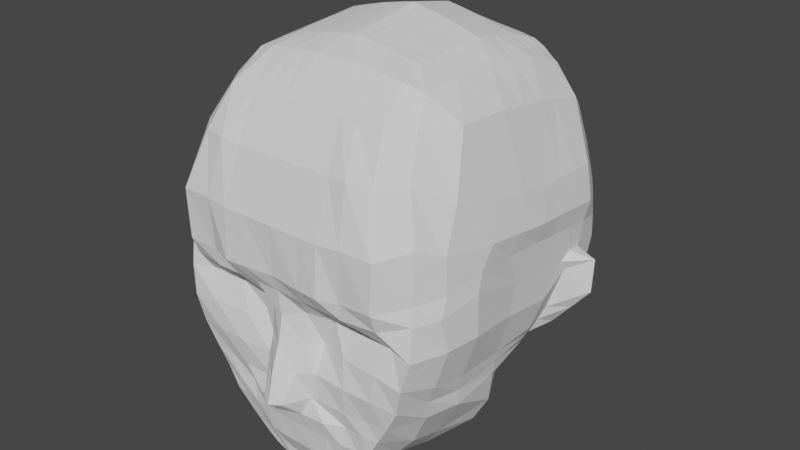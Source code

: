# Source: Character_v3.blend  (saved by Blender 3.0.42; exported with 4.5.12 LTS)
import bpy
from mathutils import Matrix  # noqa: F401  (used for matrix-valued properties, if any)

bpy.ops.wm.read_factory_settings(use_empty=True)
scene = bpy.context.scene
scene.name = 'Scene'

# ---- collections
col_collection = bpy.data.collections.new('Collection'); scene.collection.children.link(col_collection)
col_background = bpy.data.collections.new('background'); scene.collection.children.link(col_background)

# ---- world
world_world = bpy.data.worlds.new('World'); scene.world = world_world
world_world.use_nodes = True; world_world.node_tree.nodes.clear()
_N = world_world.node_tree.nodes; _L = world_world.node_tree.links
n0 = _N.new('ShaderNodeOutputWorld'); n0.name = 'World Output'; n0.location = (300, 300)
n1 = _N.new('ShaderNodeBackground'); n1.name = 'Background'; n1.location = (10, 300)
n1.inputs[0].default_value = (0.05088, 0.05088, 0.05088, 1.0)
_L.new(n1.outputs[0], n0.inputs[0])
n0.is_active_output = True
world_world.color = (0.05088, 0.05088, 0.05088)
world_world.use_sun_shadow = False
world_world.sun_shadow_jitter_overblur = 0.0

# ---- meshes
me_x = bpy.data.meshes.new('큐브')
me_x.from_pydata([(-0.1722, -0.7105, -1.056), (-0.3691, -0.3167, 0.9445), (-0.1487, 0.6447, -0.6669), (-0.431, 0.5575, 0.825), (0.1722, -0.7105, -1.056), (0.3691, -0.3167, 0.9445), (0.1487, 0.6447, -0.6669), (0.431, 0.5575, 0.825), (-0.6945, -0.7714, 0.01791), (-0.7409, 0.6189, -0.07419), (0.7409, 0.6189, -0.07419), (0.6945, -0.7714, 0.01791), (-0.6078, -0.6821, 0.5868), (-0.6795, 0.6142, 0.343), (0.6795, 0.6142, 0.343), (0.6078, -0.6821, 0.5868), (-0.1487, 0.07905, -0.8728), (-0.3691, 0.3515, 0.9227), (0.1487, 0.07905, -0.8728), (0.3691, 0.3515, 0.9227), (0.7691, 0.2212, -0.1115), (-0.7691, 0.2212, -0.1115), (0.7637, 0.1023, 0.3778), (-0.7637, 0.1023, 0.3778), (-0.6049, 0.49, -0.438), (0.6049, 0.49, -0.438), (0.5611, -0.7879, -0.5452), (-0.5611, -0.7879, -0.5452), (-0.6673, 0.1253, -0.4764), (0.6673, 0.1253, -0.4764), (-0.1487, -0.3443, -1.054), (0.3691, 0.07541, 0.9762), (0.793, -0.4341, 0.06522), (0.755, -0.2347, 0.4198), (-0.3691, 0.07541, 0.9762), (0.1487, -0.3443, -1.054), (-0.793, -0.4341, 0.06522), (-0.755, -0.2347, 0.4198), (-0.682, -0.4069, -0.5518), (0.682, -0.4069, -0.5518), (-0.5397, -0.5458, 0.7818), (-0.6145, 0.6057, 0.5757), (0.6145, 0.6057, 0.5757), (0.5397, -0.5458, 0.7818), (0.646, 0.2269, 0.7009), (-0.646, 0.2269, 0.7009), (-0.646, -0.07967, 0.7487), (0.646, -0.07967, 0.7487), (-0.7198, 0.6334, 0.1409), (0.7198, 0.6334, 0.1409), (0.6828, -0.7405, 0.3525), (-0.6828, -0.7405, 0.3525), (-0.806, 0.05858, 0.2181), (0.806, 0.05858, 0.2181), (-0.792, -0.3344, 0.2623), (0.792, -0.3344, 0.2623), (-0.6651, -0.8137, -0.2885), (-0.6571, 0.5142, -0.3346), (0.6571, 0.5142, -0.3346), (0.6651, -0.8137, -0.2885), (-0.721, 0.1191, -0.3753), (0.721, 0.1191, -0.3753), (-0.7084, -0.4205, -0.3871), (0.7084, -0.4205, -0.3871), (-0.5233, 0.5318, -0.5196), (0.5233, 0.5318, -0.5196), (0.5007, -0.7791, -0.6409), (-0.5424, 0.1337, -0.5885), (0.5424, 0.1337, -0.5885), (-0.5007, -0.7791, -0.6409), (0.5309, -0.3614, -0.7958), (-0.5309, -0.3614, -0.7958), (-0.4779, 0.5431, -0.5685), (0.4779, 0.5431, -0.5685), (0.4363, -0.7785, -0.7486), (-0.4632, 0.04869, -0.7391), (0.4632, 0.04869, -0.7391), (0.446, -0.3386, -0.9099), (-0.446, -0.3386, -0.9099), (-0.4363, -0.7785, -0.7486), (-0.3002, 0.6454, -0.6622), (0.3002, 0.6454, -0.6622), (0.2697, -0.7367, -0.965), (-0.3135, 0.06387, -0.8457), (0.3135, 0.06387, -0.8457), (0.3002, -0.351, -1.006), (-0.3002, -0.351, -1.006), (-0.2697, -0.7367, -0.965), (0.0, 0.6447, -0.6669), (0.0, 0.6693, 0.8337), (0.0, -0.7105, -1.085), (0.0, -0.3157, 0.9969), (0.0, -0.8813, -0.005363), (0.0, 0.9178, -0.07419), (0.0, -0.8105, 0.5825), (0.0, 0.9126, 0.3344), (0.0, 0.3515, 1.007), (0.0, 0.07905, -0.8728), (0.0, 0.7764, -0.438), (0.0, -0.9848, -0.5501), (0.0, 0.07541, 1.061), (0.0, -0.3443, -1.076), (0.0, -0.6635, 0.7862), (0.0, 0.8501, 0.5742), (0.0, 0.9511, 0.1378), (0.0, -0.912, 0.3194), (0.0, 0.8233, -0.3629), (0.0, -0.8929, -0.2611), (0.0, -0.8394, -0.6468), (0.0, 0.7279, -0.5196), (0.0, 0.6749, -0.5752), (0.0, -0.819, -0.7365), (0.0, -0.7527, -0.9629), (0.0, 0.6603, -0.6576), (-0.4868, -0.4413, 0.8855), (-0.5058, 0.5878, 0.7314), (0.5058, 0.5878, 0.7314), (0.4868, -0.4413, 0.8855), (0.5242, 0.2892, 0.8665), (-0.5242, 0.2892, 0.8665), (-0.5085, -0.002126, 0.8982), (0.5085, -0.002126, 0.8982), (0.0, -0.4649, 0.9361), (0.0, 0.744, 0.7478), (-0.6983, -0.7905, -0.1483), (-0.7321, 0.6056, -0.1617), (0.7321, 0.6056, -0.1617), (0.6983, -0.7905, -0.1483), (-0.7643, 0.1592, -0.2233), (0.7643, 0.1592, -0.2233), (-0.7942, -0.4273, -0.1438), (0.7942, -0.4273, -0.1438), (0.0, 0.9187, -0.1842), (0.0, -0.8638, -0.1359), (-0.7316, 0.6304, 0.0318), (0.7316, 0.6304, 0.0318), (0.683, -0.7574, 0.1045), (-0.7787, 0.03675, 0.1184), (0.7787, 0.03675, 0.1184), (-0.7896, -0.4026, 0.1638), (0.7896, -0.4026, 0.1638), (-0.683, -0.7574, 0.1045), (0.0, -0.9088, 0.07795), (0.0, 0.9321, 0.0318), (-0.4033, 0.4487, 0.8918), (0.1487, 0.2819, -0.7956), (-0.7753, 0.3493, -0.0393), (-0.7676, 0.3598, 0.364), (-0.1487, 0.2819, -0.7956), (0.4033, 0.4487, 0.8918), (0.7753, 0.3493, -0.0393), (0.7676, 0.3598, 0.364), (0.7003, 0.3592, -0.4561), (-0.7003, 0.3592, -0.4561), (0.646, 0.4249, 0.6607), (-0.646, 0.4249, 0.6607), (0.7994, 0.3423, 0.1926), (-0.7994, 0.3423, 0.1926), (0.8808, 0.4064, -0.2535), (-0.8808, 0.4064, -0.2535), (-0.5424, 0.2512, -0.5833), (0.5424, 0.2512, -0.5833), (0.45, 0.2708, -0.6741), (-0.45, 0.2708, -0.6741), (-0.3002, 0.2765, -0.7731), (0.3002, 0.2765, -0.7731), (0.0, 0.2819, -0.7956), (0.0, 0.4525, 0.9479), (0.5298, 0.4301, 0.8262), (-0.5298, 0.4301, 0.8262), (0.8813, 0.4201, -0.08271), (-0.8813, 0.4201, -0.08271), (-0.7787, 0.3213, 0.09089), (0.7787, 0.3213, 0.09089), (-0.41, 0.4949, 0.8772), (0.1487, 0.3621, -0.783), (-0.762, 0.4472, -0.0587), (-0.7632, 0.482, 0.3575), (-0.6673, 0.4048, -0.476), (-0.646, 0.5189, 0.6415), (-0.7969, 0.4769, 0.1805), (-0.7298, 0.449, -0.3428), (-0.5424, 0.3566, -0.5692), (-0.45, 0.3634, -0.6376), (-0.3002, 0.3614, -0.7634), (-0.5398, 0.5024, 0.7875), (-0.7524, 0.4683, -0.1549), (-0.7787, 0.4563, 0.07783), (-0.1487, 0.3621, -0.783), (0.41, 0.4949, 0.8772), (0.762, 0.4472, -0.0587), (0.7632, 0.482, 0.3575), (0.6673, 0.4048, -0.476), (0.646, 0.5189, 0.6415), (0.7969, 0.4769, 0.1805), (0.7298, 0.449, -0.3428), (0.5424, 0.3566, -0.5692), (0.45, 0.3634, -0.6376), (0.3002, 0.3614, -0.7634), (0.0, 0.3621, -0.783), (0.0, 0.5004, 0.9198), (0.5398, 0.5024, 0.7875), (0.7524, 0.4683, -0.1549), (0.7787, 0.4563, 0.07783), (-0.1487, 0.1974, -0.8279), (0.3862, 0.4001, 0.9073), (0.7722, 0.2852, -0.07542), (0.7637, 0.231, 0.3709), (0.642, 0.2346, -0.4816), (0.646, 0.3259, 0.6808), (0.7994, 0.1865, 0.2053), (0.7058, 0.2772, -0.3392), (0.5424, 0.1925, -0.5859), (0.45, 0.1767, -0.6996), (0.3002, 0.1871, -0.8023), (0.0, 0.1974, -0.8279), (0.0, 0.402, 0.9775), (0.527, 0.3596, 0.8463), (0.7718, 0.3194, -0.1282), (0.7787, 0.179, 0.1047), (-0.3862, 0.4001, 0.9073), (0.1487, 0.1974, -0.8279), (-0.7722, 0.2852, -0.07542), (-0.7637, 0.231, 0.3709), (-0.642, 0.2346, -0.4816), (-0.646, 0.3259, 0.6808), (-0.7994, 0.1865, 0.2053), (-0.7058, 0.2772, -0.3392), (-0.5424, 0.1925, -0.5859), (-0.45, 0.1767, -0.6996), (-0.3002, 0.1871, -0.8023), (-0.527, 0.3596, 0.8463), (-0.7718, 0.3194, -0.1282), (-0.7787, 0.179, 0.1047), (-0.07437, 0.6447, -0.6669), (-0.1845, -0.3162, 0.9771), (-0.3845, -0.8807, -0.01225), (-0.3751, -0.8202, 0.5916), (-0.07437, 0.07905, -0.8728), (-0.323, -0.8097, -0.5501), (-0.05502, -0.3443, -1.067), (-0.3052, -0.6635, 0.7862), (-0.4047, -0.9033, 0.327), (-0.3161, -0.7951, -0.2699), (-0.3053, -0.7874, -0.6409), (-0.2834, -0.7983, -0.7479), (-0.1501, -0.7527, -0.9629), (-0.2385, 0.6634, 0.8297), (-0.07437, -0.7105, -1.078), (-0.4754, 0.8455, -0.07419), (-0.4684, 0.8403, 0.3344), (-0.1845, 0.3515, 0.9712), (-0.4245, 0.712, -0.438), (-0.1845, 0.07541, 1.025), (-0.396, 0.7778, 0.5742), (-0.485, 0.8789, 0.1378), (-0.4713, 0.7511, -0.3577), (-0.2712, 0.7178, -0.5028), (-0.225, 0.6749, -0.5752), (-0.1501, 0.6603, -0.6576), (-0.3618, 0.6879, 0.7438), (-0.2543, -0.4649, 0.9246), (-0.4748, 0.8464, -0.1729), (-0.3821, -0.7431, -0.1331), (-0.4802, 0.8598, 0.0318), (-0.3894, -0.8922, 0.07172), (-0.07437, 0.2819, -0.7956), (-0.2017, 0.4506, 0.9262), (-0.2098, 0.4976, 0.9049), (-0.07437, 0.3621, -0.783), (-0.07437, 0.1974, -0.8279), (-0.1931, 0.4011, 0.9487), (0.2385, 0.6634, 0.8297), (0.07437, -0.7105, -1.078), (0.4754, 0.8455, -0.07419), (0.4684, 0.8403, 0.3344), (0.1845, 0.3515, 0.9712), (0.4245, 0.712, -0.438), (0.1845, 0.07541, 1.025), (0.396, 0.7778, 0.5742), (0.485, 0.8789, 0.1378), (0.4713, 0.7511, -0.3577), (0.2712, 0.7178, -0.5028), (0.225, 0.6749, -0.5752), (0.1501, 0.6603, -0.6576), (0.07437, 0.6447, -0.6669), (0.1845, -0.3162, 0.9771), (0.3845, -0.8807, -0.01225), (0.3751, -0.8202, 0.5916), (0.07437, 0.07905, -0.8728), (0.323, -0.8097, -0.5501), (0.05502, -0.3443, -1.067), (0.3052, -0.6635, 0.7862), (0.4047, -0.9033, 0.327), (0.3161, -0.7951, -0.2699), (0.3053, -0.7874, -0.6409), (0.2834, -0.7983, -0.7479), (0.1501, -0.7527, -0.9629), (0.2543, -0.4649, 0.9246), (0.3618, 0.6879, 0.7438), (0.3821, -0.7431, -0.1331), (0.4748, 0.8464, -0.1729), (0.3894, -0.8922, 0.07172), (0.4802, 0.8598, 0.0318), (0.2017, 0.4506, 0.9262), (0.07437, 0.2819, -0.7956), (0.07437, 0.3621, -0.783), (0.2098, 0.4976, 0.9049), (0.1931, 0.4011, 0.9487), (0.07437, 0.1974, -0.8279), (-0.09355, 0.6663, 0.8317), (-0.0115, -0.7105, -1.085), (-0.1666, 0.9178, -0.07419), (-0.1631, 0.9126, 0.3344), (-0.06658, 0.3515, 0.9955), (-0.1411, 0.7764, -0.438), (-0.06658, 0.07541, 1.049), (-0.1269, 0.8501, 0.5742), (-0.1714, 0.9511, 0.1378), (-0.1645, 0.8233, -0.3603), (-0.1099, 0.7279, -0.5196), (-0.08682, 0.6749, -0.5752), (-0.04938, 0.6603, -0.6576), (-0.1098, 0.7412, 0.7458), (-0.1663, 0.9187, -0.1785), (-0.169, 0.9321, 0.0318), (-0.07515, 0.4516, 0.9435), (-0.07922, 0.499, 0.9187), (-0.07087, 0.4015, 0.9695), (-0.0115, 0.6447, -0.6669), (-0.06658, -0.3159, 0.9934), (-0.1352, -0.8792, -0.008251), (-0.1549, -0.8108, 0.5825), (-0.0115, 0.07905, -0.8728), (-0.05628, -0.952, -0.5471), (-0.0115, -0.3443, -1.074), (-0.1269, -0.6635, 0.7862), (-0.1714, -0.912, 0.3194), (-0.1037, -0.827, -0.273), (-0.07478, -0.8394, -0.6468), (-0.1061, -0.8165, -0.7365), (-0.04938, -0.7527, -0.9629), (-0.1014, -0.4649, 0.9367), (-0.1031, -0.8091, -0.1109), (-0.169, -0.9224, 0.07172), (-0.0115, 0.2819, -0.7956), (-0.0115, 0.3621, -0.783), (-0.0115, 0.1974, -0.8279), (0.0115, 0.6447, -0.6669), (0.06658, -0.3159, 0.9934), (0.1352, -0.8792, -0.008251), (0.1549, -0.8108, 0.5825), (0.0115, 0.07905, -0.8728), (0.05628, -0.952, -0.5471), (0.0115, -0.3443, -1.074), (0.1269, -0.6635, 0.7862), (0.1714, -0.912, 0.3194), (0.1037, -0.827, -0.273), (0.07478, -0.8394, -0.6468), (0.1061, -0.8165, -0.7365), (0.04938, -0.7527, -0.9629), (0.1014, -0.4649, 0.9367), (0.1031, -0.8091, -0.1109), (0.169, -0.9224, 0.07172), (0.0115, 0.2819, -0.7956), (0.0115, 0.3621, -0.783), (0.0115, 0.1974, -0.8279), (0.09355, 0.6663, 0.8317), (0.0115, -0.7105, -1.085), (0.1666, 0.9178, -0.07419), (0.1631, 0.9126, 0.3344), (0.06658, 0.3515, 0.9955), (0.1411, 0.7764, -0.438), (0.06658, 0.07541, 1.049), (0.1269, 0.8501, 0.5742), (0.1714, 0.9511, 0.1378), (0.1645, 0.8233, -0.3603), (0.1099, 0.7279, -0.5196), (0.08682, 0.6749, -0.5752), (0.04938, 0.6603, -0.6576), (0.1098, 0.7412, 0.7458), (0.1663, 0.9187, -0.1785), (0.169, 0.9321, 0.0318), (0.07515, 0.4516, 0.9435), (0.07922, 0.499, 0.9187), (0.07087, 0.4015, 0.9695), (0.345, 0.6034, 0.8267), (0.1116, -0.7105, -1.071), (0.6012, 0.7638, -0.07419), (0.5907, 0.7586, 0.3344), (0.2768, 0.3515, 0.947), (0.5005, 0.6373, -0.4479), (0.2768, 0.07541, 1.001), (0.5013, 0.6841, 0.5742), (0.6157, 0.8, 0.1378), (0.5766, 0.6665, -0.3551), (0.4068, 0.6398, -0.5196), (0.3375, 0.6657, -0.5752), (0.2252, 0.6603, -0.6576), (0.4396, 0.6439, 0.7417), (0.6003, 0.7647, -0.1673), (0.6085, 0.7781, 0.0318), (0.3025, 0.4497, 0.909), (0.3147, 0.4963, 0.891), (0.2896, 0.4006, 0.928), (0.1116, 0.6447, -0.6669), (0.2768, -0.3164, 0.9608), (0.5604, -0.852, -0.01644), (0.4994, -0.7897, 0.5947), (0.1116, 0.07905, -0.8728), (0.4474, -0.7924, -0.5477), (0.09221, -0.3443, -1.06), (0.4487, -0.6625, 0.7848), (0.5749, -0.8909, 0.3216), (0.5237, -0.8146, -0.2699), (0.4231, -0.7956, -0.6409), (0.3778, -0.7822, -0.7486), (0.2252, -0.7367, -0.965), (0.3814, -0.4649, 0.9125), (0.5731, -0.7598, -0.1357), (0.5615, -0.8918, 0.07701), (0.1116, 0.2819, -0.7956), (0.1116, 0.3621, -0.783), (0.1116, 0.1974, -0.8279), (-0.1116, 0.6447, -0.6669), (-0.2768, -0.3164, 0.9608), (-0.5604, -0.852, -0.01644), (-0.4994, -0.7897, 0.5947), (-0.1116, 0.07905, -0.8728), (-0.4474, -0.7924, -0.5477), (-0.09221, -0.3443, -1.06), (-0.4487, -0.6625, 0.7848), (-0.5749, -0.8909, 0.3216), (-0.5237, -0.8146, -0.2699), (-0.4231, -0.7956, -0.6409), (-0.3778, -0.7822, -0.7486), (-0.2252, -0.7367, -0.965), (-0.3814, -0.4649, 0.9125), (-0.5731, -0.7598, -0.1357), (-0.5615, -0.8918, 0.07701), (-0.1116, 0.2819, -0.7956), (-0.1116, 0.3621, -0.783), (-0.1116, 0.1974, -0.8279), (-0.345, 0.6034, 0.8267), (-0.1116, -0.7105, -1.071), (-0.6012, 0.7638, -0.07419), (-0.5907, 0.7586, 0.3344), (-0.2768, 0.3515, 0.947), (-0.5005, 0.6373, -0.4479), (-0.2768, 0.07541, 1.001), (-0.5013, 0.6841, 0.5742), (-0.6157, 0.8, 0.1378), (-0.5766, 0.6665, -0.3551), (-0.4068, 0.6398, -0.5196), (-0.3375, 0.6657, -0.5752), (-0.2252, 0.6603, -0.6576), (-0.4396, 0.6439, 0.7417), (-0.6003, 0.7647, -0.1673), (-0.6085, 0.7781, 0.0318), (-0.3025, 0.4497, 0.909), (-0.3147, 0.4963, 0.891), (-0.2896, 0.4006, 0.928), (-0.04294, 0.6447, -0.6669), (-0.1256, -0.3161, 0.9853), (-0.2599, -0.88, -0.01025), (-0.267, -0.8109, 0.584), (-0.04294, 0.07905, -0.8728), (-0.1197, -0.8152, -0.5484), (-0.04294, -0.3443, -1.071), (-0.216, -0.6635, 0.7862), (-0.2828, -0.9147, 0.3194), (-0.1603, -0.753, -0.27), (-0.21, -0.835, -0.6416), (-0.2061, -0.8099, -0.7365), (-0.09975, -0.7527, -0.9629), (-0.1779, -0.4649, 0.9307), (-0.2426, -0.7612, -0.122), (-0.2792, -0.9293, 0.07172), (-0.04294, 0.2819, -0.7956), (-0.04294, 0.3621, -0.783), (-0.04294, 0.1974, -0.8279), (-0.166, 0.6649, 0.8307), (-0.04294, -0.7105, -1.081), (-0.2756, 0.9178, -0.07419), (-0.2703, 0.9126, 0.3344), (-0.1256, 0.3515, 0.9834), (-0.2374, 0.7764, -0.438), (-0.1256, 0.07541, 1.037), (-0.216, 0.8501, 0.5742), (-0.2828, 0.9511, 0.1378), (-0.2725, 0.8233, -0.359), (-0.1906, 0.7279, -0.5196), (-0.1559, 0.6749, -0.5752), (-0.09975, 0.6603, -0.6576), (-0.1903, 0.7397, 0.7448), (-0.2751, 0.9187, -0.1757), (-0.2792, 0.9321, 0.0318), (-0.1384, 0.4511, 0.9348), (-0.1445, 0.4983, 0.9118), (-0.132, 0.4013, 0.9591), (0.166, 0.6649, 0.8307), (0.04294, -0.7105, -1.081), (0.2756, 0.9178, -0.07419), (0.2703, 0.9126, 0.3344), (0.1256, 0.3515, 0.9834), (0.2374, 0.7764, -0.438), (0.1256, 0.07541, 1.037), (0.216, 0.8501, 0.5742), (0.2828, 0.9511, 0.1378), (0.2725, 0.8233, -0.359), (0.1906, 0.7279, -0.5196), (0.1559, 0.6749, -0.5752), (0.09975, 0.6603, -0.6576), (0.1903, 0.7397, 0.7448), (0.2751, 0.9187, -0.1757), (0.2792, 0.9321, 0.0318), (0.1384, 0.4511, 0.9348), (0.1445, 0.4983, 0.9118), (0.132, 0.4013, 0.9591), (0.04294, 0.6447, -0.6669), (0.1256, -0.3161, 0.9853), (0.2599, -0.88, -0.01025), (0.267, -0.8109, 0.584), (0.04294, 0.07905, -0.8728), (0.1197, -0.8152, -0.5484), (0.04294, -0.3443, -1.071), (0.216, -0.6635, 0.7862), (0.2828, -0.9147, 0.3194), (0.1603, -0.753, -0.27), (0.21, -0.835, -0.6416), (0.2061, -0.8099, -0.7365), (0.09975, -0.7527, -0.9629), (0.1779, -0.4649, 0.9307), (0.2426, -0.7612, -0.122), (0.2792, -0.9293, 0.07172), (0.04294, 0.2819, -0.7956), (0.04294, 0.3621, -0.783), (0.04294, 0.1974, -0.8279), (-0.6332, 0.5169, -0.3953), (0.6332, 0.5169, -0.3953), (0.6286, -0.7991, -0.4254), (-0.6941, 0.1222, -0.4259), (0.6941, 0.1222, -0.4259), (-0.6866, -0.4137, -0.4694), (0.6866, -0.4137, -0.4694), (-0.6286, -0.7991, -0.4254), (0.0, -0.9481, -0.4056), (0.0, 0.7998, -0.4005), (-0.7905, 0.3828, -0.3548), (0.7905, 0.3828, -0.3548), (0.7055, 0.4269, -0.4094), (-0.7055, 0.4269, -0.4094), (-0.6739, 0.2559, -0.4104), (0.6739, 0.2559, -0.4104), (-0.4479, 0.7276, -0.3979), (-0.3336, -0.8265, -0.41), (0.3336, -0.8265, -0.41), (0.4479, 0.7276, -0.3979), (-0.08001, -0.8716, -0.41), (-0.1528, 0.7998, -0.3992), (0.1528, 0.7998, -0.3992), (0.08001, -0.8716, -0.41), (0.4887, -0.8218, -0.4088), (0.5507, 0.6458, -0.3966), (-0.5507, 0.6458, -0.3966), (-0.4887, -0.8218, -0.4088), (-0.2549, 0.7998, -0.3985), (-0.155, -0.812, -0.4092), (0.155, -0.812, -0.4092), (0.2549, 0.7998, -0.3985), (-0.1487, -0.5242, -1.053), (0.3691, -0.1206, 0.9604), (0.7582, -0.6539, 0.02442), (0.7254, -0.5161, 0.4963), (0.6352, -0.5908, -0.5485), (-0.3691, -0.1206, 0.9604), (0.1487, -0.5242, -1.053), (-0.7582, -0.6539, 0.02442), (-0.7254, -0.5161, 0.4963), (-0.6352, -0.5908, -0.5485), (-0.6407, -0.3707, 0.7615), (0.6407, -0.3707, 0.7615), (-0.7468, -0.6098, 0.2939), (0.7468, -0.6098, 0.2939), (-0.7022, -0.6154, -0.3463), (0.7022, -0.6154, -0.3463), (-0.5528, -0.5787, -0.7183), (0.5528, -0.5787, -0.7183), (0.4531, -0.5848, -0.8292), (-0.4531, -0.5848, -0.8292), (-0.2809, -0.5319, -1.001), (0.2809, -0.5319, -1.001), (0.0, -0.1201, 1.029), (0.0, -0.5242, -1.074), (-0.5066, -0.2331, 0.8918), (0.5066, -0.2331, 0.8918), (-0.7684, -0.6088, -0.146), (0.7684, -0.6088, -0.146), (0.7549, -0.6076, 0.117), (-0.7549, -0.6076, 0.117), (-0.07437, -0.5242, -1.066), (-0.1845, -0.1204, 1.001), (0.1845, -0.1204, 1.001), (0.07437, -0.5242, -1.066), (-0.06658, -0.1203, 1.021), (-0.0115, -0.5242, -1.073), (0.0115, -0.5242, -1.073), (0.06658, -0.1203, 1.021), (0.2768, -0.1205, 0.9807), (0.1116, -0.5242, -1.06), (-0.1116, -0.5242, -1.06), (-0.2768, -0.1205, 0.9807), (-0.04294, -0.5242, -1.07), (-0.1256, -0.1203, 1.011), (0.1256, -0.1203, 1.011), (0.04294, -0.5242, -1.07), (0.6576, -0.6064, -0.4474), (-0.6576, -0.6064, -0.4474), (-0.3691, 0.2135, 0.9495), (0.2408, -0.1038, -0.9875), (-0.7691, -0.1065, -0.02316), (-0.7637, -0.06625, 0.3988), (-0.6887, -0.1408, -0.5141), (-0.2408, -0.1038, -0.9875), (0.3691, 0.2135, 0.9495), (0.7691, -0.1065, -0.02316), (0.7637, -0.06625, 0.3988), (0.6887, -0.1408, -0.5141), (0.646, 0.0736, 0.7248), (-0.646, 0.0736, 0.7248), (0.7994, -0.1379, 0.2402), (-0.7994, -0.1379, 0.2402), (0.7147, -0.1507, -0.3812), (-0.7147, -0.1507, -0.3812), (0.6509, -0.1138, -0.6922), (-0.6509, -0.1138, -0.6922), (-0.5718, -0.128, -0.8316), (0.5718, -0.128, -0.8316), (0.422, -0.1147, -0.9487), (-0.422, -0.1147, -0.9487), (0.0, -0.1038, -1.001), (0.0, 0.2135, 1.034), (0.5164, 0.1435, 0.8823), (-0.5164, 0.1435, 0.8823), (0.7655, -0.1341, -0.1836), (-0.7655, -0.1341, -0.1836), (-0.7787, -0.1738, 0.1411), (0.7787, -0.1738, 0.1411), (-0.07437, -0.1038, -0.9943), (-0.1845, 0.2135, 0.998), (0.1845, 0.2135, 0.998), (0.07437, -0.1038, -0.9943), (-0.06658, 0.2135, 1.022), (-0.0115, -0.1038, -0.9977), (0.0115, -0.1038, -0.9977), (0.06658, 0.2135, 1.022), (0.2768, 0.2135, 0.9737), (0.1116, -0.1038, -0.9909), (-0.1116, -0.1038, -0.9909), (-0.2768, 0.2135, 0.9737), (-0.04294, -0.1038, -0.996), (-0.1256, 0.2135, 1.01), (0.1256, 0.2135, 1.01), (0.04294, -0.1038, -0.996), (-0.7, -0.1458, -0.4477), (0.7, -0.1458, -0.4477), (-0.3595, -0.7576, -0.8568), (-0.3894, 0.6292, -0.6287), (0.3894, 0.6292, -0.6287), (0.3595, -0.7576, -0.8568), (-0.3883, 0.05628, -0.7924), (0.3883, 0.05628, -0.7924), (0.3751, -0.3329, -0.9738), (-0.3751, -0.3329, -0.9738), (0.0, -0.8029, -0.8623), (0.0, 0.6676, -0.6164), (-0.3751, 0.2737, -0.7236), (0.3751, 0.2737, -0.7236), (0.3751, 0.3608, -0.7158), (-0.3751, 0.3608, -0.7158), (-0.3751, 0.1819, -0.751), (0.3751, 0.1819, -0.751), (-0.1876, 0.6676, -0.6164), (-0.2384, -0.778, -0.8568), (0.2384, -0.778, -0.8568), (0.1876, 0.6676, -0.6164), (-0.1154, -0.8029, -0.8623), (-0.0681, 0.6676, -0.6164), (0.0681, 0.6676, -0.6164), (0.1154, -0.8029, -0.8623), (0.2814, -0.7631, -0.8568), (0.2814, 0.6616, -0.6176), (-0.2814, 0.6616, -0.6176), (-0.2814, -0.7631, -0.8568), (-0.1278, 0.6676, -0.6164), (-0.1787, -0.7963, -0.8623), (0.1787, -0.7963, -0.8623), (0.1278, 0.6676, -0.6164), (-0.367, -0.5584, -0.9153), (0.367, -0.5584, -0.9153), (0.4969, -0.1214, -0.8901), (-0.4969, -0.1214, -0.8901), (-0.2245, 0.6525, -0.6623), (0.2245, 0.6525, -0.6623), (0.221, -0.7323, -1.003), (-0.2245, 0.07146, -0.8585), (0.2245, 0.07146, -0.8585), (0.2245, -0.3477, -1.034), (-0.2245, -0.3477, -1.034), (-0.221, -0.7323, -1.003), (0.0, 0.6525, -0.6623), (0.0, -0.7492, -1.024), (0.2245, 0.2792, -0.7843), (-0.2245, 0.2792, -0.7843), (0.2245, 0.3617, -0.7732), (-0.2245, 0.3617, -0.7732), (-0.2245, 0.1923, -0.8151), (0.2245, 0.1923, -0.8151), (-0.1122, 0.6525, -0.6623), (-0.1122, -0.7492, -1.017), (0.1122, -0.7492, -1.017), (0.1122, 0.6525, -0.6623), (-0.03044, -0.7492, -1.021), (-0.03044, 0.6525, -0.6623), (0.03044, 0.6525, -0.6623), (0.03044, -0.7492, -1.021), (0.1684, -0.7323, -1.024), (0.1684, 0.6525, -0.6623), (-0.1684, 0.6525, -0.6623), (-0.1684, -0.7323, -1.024), (-0.07134, 0.6525, -0.6623), (-0.07134, -0.7492, -1.019), (0.07134, -0.7492, -1.019), (0.07134, 0.6525, -0.6623), (0.2051, -0.5281, -1.035), (-0.2051, -0.5281, -1.035), (-0.3165, -0.1093, -0.9673), (0.3165, -0.1093, -0.9673)], [], [(185, 174, 3, 115), (399, 386, 7, 116), (595, 571, 5, 117), (437, 425, 1, 114), (609, 576, 4, 387), (611, 575, 1, 425), (438, 426, 8, 124), (597, 572, 11, 127), (400, 388, 10, 126), (186, 176, 9, 125), (432, 427, 12, 51), (583, 573, 15, 50), (394, 389, 14, 49), (180, 177, 13, 48), (631, 621, 23, 52), (210, 207, 22, 53), (645, 620, 21, 128), (218, 206, 20, 129), (461, 220, 17, 447), (423, 221, 18, 409), (217, 205, 19, 118), (643, 618, 17, 119), (212, 208, 29, 68), (635, 622, 28, 67), (182, 178, 24, 64), (396, 391, 25, 65), (587, 574, 26, 66), (434, 429, 27, 69), (634, 627, 39, 70), (586, 579, 38, 71), (594, 575, 34, 120), (596, 577, 36, 130), (582, 578, 37, 54), (630, 626, 33, 55), (644, 625, 32, 131), (659, 618, 34, 449), (657, 619, 35, 411), (642, 624, 31, 121), (626, 628, 47, 33), (578, 580, 46, 37), (621, 629, 45, 23), (207, 209, 44, 22), (427, 431, 40, 12), (573, 581, 43, 15), (389, 393, 42, 14), (177, 179, 41, 13), (647, 630, 55, 140), (599, 582, 54, 139), (219, 210, 53, 138), (646, 631, 52, 137), (187, 180, 48, 134), (401, 394, 49, 135), (598, 583, 50, 136), (439, 432, 51, 141), (665, 632, 63, 544), (617, 584, 62, 543), (553, 211, 61, 542), (664, 633, 60, 541), (551, 181, 57, 538), (563, 395, 58, 539), (616, 585, 59, 540), (565, 433, 56, 545), (589, 586, 71, 78), (637, 634, 70, 77), (435, 434, 69, 79), (588, 587, 66, 74), (397, 396, 65, 73), (183, 182, 64, 72), (636, 635, 67, 75), (213, 212, 68, 76), (681, 213, 76, 671), (701, 636, 75, 670), (679, 183, 72, 667), (691, 397, 73, 668), (699, 588, 74, 669), (693, 435, 79, 666), (700, 637, 77, 672), (698, 589, 78, 673), (735, 590, 86, 708), (737, 638, 85, 707), (729, 436, 87, 709), (734, 591, 82, 704), (727, 398, 81, 703), (715, 184, 80, 702), (736, 639, 83, 705), (717, 214, 84, 706), (723, 322, 113, 710), (725, 360, 112, 711), (689, 359, 111, 674), (687, 321, 110, 675), (321, 320, 109, 110), (359, 358, 108, 111), (561, 357, 107, 546), (559, 319, 106, 547), (363, 356, 105, 142), (325, 318, 104, 143), (313, 317, 103, 95), (351, 355, 102, 94), (653, 640, 101, 335), (655, 641, 100, 373), (358, 353, 99, 108), (320, 315, 98, 109), (347, 215, 97, 333), (385, 216, 96, 371), (318, 313, 95, 104), (356, 351, 94, 105), (324, 312, 93, 132), (362, 350, 92, 133), (607, 592, 91, 349), (605, 593, 90, 311), (361, 349, 91, 122), (323, 310, 89, 123), (317, 323, 123, 103), (355, 361, 122, 102), (628, 642, 121, 47), (580, 594, 120, 46), (629, 643, 119, 45), (209, 217, 118, 44), (431, 437, 114, 40), (581, 595, 117, 43), (393, 399, 116, 42), (179, 185, 115, 41), (357, 362, 133, 107), (319, 324, 132, 106), (632, 644, 131, 63), (584, 596, 130, 62), (211, 218, 129, 61), (633, 645, 128, 60), (181, 186, 125, 57), (395, 400, 126, 58), (585, 597, 127, 59), (433, 438, 124, 56), (312, 325, 143, 93), (350, 363, 142, 92), (426, 439, 141, 8), (572, 598, 136, 11), (388, 401, 135, 10), (176, 187, 134, 9), (620, 646, 137, 21), (206, 219, 138, 20), (577, 599, 139, 36), (625, 647, 140, 32), (190, 203, 173, 150), (222, 233, 172, 146), (227, 232, 171, 159), (195, 202, 170, 158), (225, 231, 169, 155), (193, 201, 168, 154), (384, 200, 167, 383), (346, 199, 166, 345), (714, 198, 165, 712), (716, 230, 164, 713), (680, 229, 163, 676), (678, 197, 162, 677), (197, 196, 161, 162), (229, 228, 160, 163), (552, 227, 159, 548), (550, 195, 158, 549), (233, 226, 157, 172), (203, 194, 156, 173), (223, 225, 155, 147), (191, 193, 154, 151), (228, 224, 153, 160), (196, 192, 152, 161), (201, 189, 149, 168), (422, 175, 145, 421), (460, 174, 144, 459), (202, 190, 150, 170), (194, 191, 151, 156), (226, 223, 147, 157), (232, 222, 146, 171), (231, 220, 144, 169), (49, 14, 191, 194), (126, 10, 190, 202), (443, 3, 174, 460), (405, 6, 175, 422), (116, 7, 189, 201), (65, 25, 192, 196), (14, 42, 193, 191), (135, 49, 194, 203), (539, 58, 195, 550), (73, 65, 196, 197), (668, 73, 197, 678), (703, 81, 198, 714), (329, 88, 199, 346), (367, 89, 200, 384), (42, 116, 201, 193), (58, 126, 202, 195), (10, 135, 203, 190), (146, 172, 187, 176), (159, 171, 186, 181), (155, 169, 185, 179), (713, 164, 184, 715), (676, 163, 183, 679), (163, 160, 182, 183), (548, 159, 181, 551), (172, 157, 180, 187), (147, 155, 179, 177), (160, 153, 178, 182), (157, 147, 177, 180), (171, 146, 176, 186), (169, 144, 174, 185), (119, 17, 220, 231), (128, 21, 222, 232), (52, 23, 223, 226), (67, 28, 224, 228), (23, 45, 225, 223), (137, 52, 226, 233), (541, 60, 227, 552), (75, 67, 228, 229), (670, 75, 229, 680), (705, 83, 230, 716), (45, 119, 231, 225), (60, 128, 232, 227), (21, 137, 233, 222), (150, 173, 219, 206), (158, 170, 218, 211), (154, 168, 217, 209), (383, 167, 216, 385), (345, 166, 215, 347), (712, 165, 214, 717), (677, 162, 213, 681), (162, 161, 212, 213), (549, 158, 211, 553), (173, 156, 210, 219), (151, 154, 209, 207), (161, 152, 208, 212), (168, 149, 205, 217), (421, 145, 221, 423), (459, 144, 220, 461), (170, 150, 206, 218), (156, 151, 207, 210), (497, 267, 271, 499), (440, 266, 270, 442), (424, 234, 269, 441), (481, 247, 268, 498), (498, 268, 267, 497), (441, 269, 266, 440), (464, 477, 265, 236), (445, 458, 264, 249), (471, 476, 263, 243), (452, 457, 262, 256), (469, 475, 261, 241), (450, 456, 260, 254), (456, 443, 247, 260), (610, 600, 248, 444), (457, 445, 249, 262), (451, 446, 250, 255), (442, 270, 238, 428), (453, 448, 252, 257), (658, 648, 240, 430), (446, 450, 254, 250), (458, 451, 255, 264), (564, 452, 256, 554), (454, 453, 257, 258), (692, 454, 258, 682), (728, 455, 259, 718), (731, 474, 246, 719), (695, 473, 245, 683), (473, 472, 244, 245), (567, 471, 243, 555), (477, 470, 242, 265), (465, 469, 241, 237), (661, 649, 253, 487), (472, 467, 239, 244), (499, 271, 251, 485), (470, 465, 237, 242), (476, 464, 236, 263), (613, 601, 235, 463), (475, 463, 235, 261), (535, 305, 309, 537), (402, 304, 308, 404), (386, 272, 307, 403), (519, 285, 306, 536), (536, 306, 305, 535), (403, 307, 304, 402), (502, 515, 303, 274), (407, 420, 302, 287), (509, 514, 301, 281), (414, 419, 300, 294), (507, 513, 299, 279), (412, 418, 298, 292), (418, 406, 286, 298), (608, 602, 286, 406), (419, 407, 287, 300), (413, 408, 288, 293), (404, 308, 276, 390), (415, 410, 290, 295), (656, 650, 278, 392), (408, 412, 292, 288), (420, 413, 293, 302), (562, 414, 294, 556), (416, 415, 295, 296), (690, 416, 296, 684), (726, 417, 297, 720), (733, 512, 284, 721), (697, 511, 283, 685), (511, 510, 282, 283), (569, 509, 281, 557), (515, 508, 280, 303), (503, 507, 279, 275), (663, 651, 291, 525), (510, 505, 277, 282), (537, 309, 289, 523), (508, 503, 275, 280), (514, 502, 274, 301), (615, 603, 273, 501), (513, 500, 272, 299), (122, 91, 330, 342), (592, 604, 330, 91), (133, 92, 331, 343), (105, 94, 332, 337), (216, 328, 314, 96), (108, 99, 334, 339), (641, 652, 316, 100), (94, 102, 336, 332), (142, 105, 337, 344), (546, 107, 338, 558), (111, 108, 339, 340), (674, 111, 340, 686), (711, 112, 341, 722), (102, 122, 342, 336), (107, 133, 343, 338), (92, 142, 344, 331), (200, 327, 326, 167), (89, 310, 327, 200), (167, 326, 328, 216), (478, 345, 347, 480), (462, 329, 346, 479), (479, 346, 345, 478), (483, 496, 325, 312), (490, 495, 324, 319), (488, 494, 323, 317), (494, 481, 310, 323), (612, 605, 311, 482), (495, 483, 312, 324), (489, 484, 313, 318), (480, 347, 333, 466), (491, 486, 315, 320), (660, 653, 335, 468), (484, 488, 317, 313), (496, 489, 318, 325), (566, 490, 319, 559), (492, 491, 320, 321), (694, 492, 321, 687), (730, 493, 322, 723), (123, 89, 367, 380), (593, 606, 368, 90), (132, 93, 369, 381), (104, 95, 370, 375), (215, 366, 352, 97), (109, 98, 372, 377), (640, 654, 354, 101), (95, 103, 374, 370), (143, 104, 375, 382), (547, 106, 376, 560), (110, 109, 377, 378), (675, 110, 378, 688), (710, 113, 379, 724), (103, 123, 380, 374), (106, 132, 381, 376), (93, 143, 382, 369), (199, 365, 364, 166), (88, 348, 365, 199), (166, 364, 366, 215), (516, 383, 385, 518), (500, 367, 384, 517), (517, 384, 383, 516), (521, 534, 363, 350), (528, 533, 362, 357), (526, 532, 361, 355), (532, 520, 349, 361), (614, 607, 349, 520), (533, 521, 350, 362), (527, 522, 351, 356), (518, 385, 371, 504), (529, 524, 353, 358), (662, 655, 373, 506), (522, 526, 355, 351), (534, 527, 356, 363), (568, 528, 357, 561), (530, 529, 358, 359), (696, 530, 359, 689), (732, 531, 360, 725), (704, 82, 417, 726), (669, 74, 416, 690), (74, 66, 415, 416), (540, 59, 414, 562), (136, 50, 413, 420), (15, 43, 412, 408), (624, 656, 392, 31), (66, 26, 410, 415), (205, 404, 390, 19), (50, 15, 408, 413), (127, 11, 407, 419), (571, 608, 406, 5), (117, 5, 406, 418), (43, 117, 418, 412), (59, 127, 419, 414), (11, 136, 420, 407), (189, 403, 402, 149), (7, 386, 403, 189), (149, 402, 404, 205), (305, 421, 423, 309), (285, 405, 422, 306), (306, 422, 421, 305), (274, 303, 401, 388), (281, 301, 400, 395), (279, 299, 399, 393), (721, 284, 398, 727), (685, 283, 397, 691), (283, 282, 396, 397), (557, 281, 395, 563), (303, 280, 394, 401), (275, 279, 393, 389), (651, 657, 411, 291), (282, 277, 391, 396), (309, 423, 409, 289), (280, 275, 389, 394), (301, 274, 388, 400), (603, 609, 387, 273), (299, 272, 386, 399), (702, 80, 455, 728), (667, 72, 454, 692), (72, 64, 453, 454), (538, 57, 452, 564), (134, 48, 451, 458), (13, 41, 450, 446), (623, 658, 430, 30), (64, 24, 448, 453), (204, 442, 428, 16), (48, 13, 446, 451), (125, 9, 445, 457), (570, 610, 444, 0), (115, 3, 443, 456), (41, 115, 456, 450), (57, 125, 457, 452), (9, 134, 458, 445), (188, 441, 440, 148), (2, 424, 441, 188), (148, 440, 442, 204), (267, 459, 461, 271), (247, 443, 460, 268), (268, 460, 459, 267), (236, 265, 439, 426), (243, 263, 438, 433), (241, 261, 437, 431), (719, 246, 436, 729), (683, 245, 435, 693), (245, 244, 434, 435), (555, 243, 433, 565), (265, 242, 432, 439), (237, 241, 431, 427), (649, 659, 449, 253), (244, 239, 429, 434), (271, 461, 447, 251), (242, 237, 427, 432), (263, 236, 426, 438), (601, 611, 425, 235), (261, 235, 425, 437), (718, 259, 493, 730), (682, 258, 492, 694), (258, 257, 491, 492), (554, 256, 490, 566), (264, 255, 489, 496), (250, 254, 488, 484), (648, 660, 468, 240), (257, 252, 486, 491), (270, 480, 466, 238), (255, 250, 484, 489), (262, 249, 483, 495), (600, 612, 482, 248), (260, 247, 481, 494), (254, 260, 494, 488), (256, 262, 495, 490), (249, 264, 496, 483), (269, 479, 478, 266), (234, 462, 479, 269), (266, 478, 480, 270), (342, 330, 463, 475), (604, 613, 463, 330), (343, 331, 464, 476), (337, 332, 465, 470), (328, 499, 485, 314), (339, 334, 467, 472), (652, 661, 487, 316), (332, 336, 469, 465), (344, 337, 470, 477), (558, 338, 471, 567), (340, 339, 472, 473), (686, 340, 473, 695), (722, 341, 474, 731), (336, 342, 475, 469), (338, 343, 476, 471), (331, 344, 477, 464), (327, 498, 497, 326), (310, 481, 498, 327), (326, 497, 499, 328), (720, 297, 531, 732), (684, 296, 530, 696), (296, 295, 529, 530), (556, 294, 528, 568), (302, 293, 527, 534), (288, 292, 526, 522), (650, 662, 506, 278), (295, 290, 524, 529), (308, 518, 504, 276), (293, 288, 522, 527), (300, 287, 521, 533), (602, 614, 520, 286), (298, 286, 520, 532), (292, 298, 532, 526), (294, 300, 533, 528), (287, 302, 534, 521), (307, 517, 516, 304), (272, 500, 517, 307), (304, 516, 518, 308), (380, 367, 500, 513), (606, 615, 501, 368), (381, 369, 502, 514), (375, 370, 503, 508), (366, 537, 523, 352), (377, 372, 505, 510), (654, 663, 525, 354), (370, 374, 507, 503), (382, 375, 508, 515), (560, 376, 509, 569), (378, 377, 510, 511), (688, 378, 511, 697), (724, 379, 512, 733), (374, 380, 513, 507), (376, 381, 514, 509), (369, 382, 515, 502), (365, 536, 535, 364), (348, 519, 536, 365), (364, 535, 537, 366), (372, 560, 569, 505), (290, 556, 568, 524), (334, 558, 567, 467), (252, 554, 566, 486), (239, 555, 565, 429), (24, 538, 564, 448), (277, 557, 563, 391), (26, 540, 562, 410), (524, 568, 561, 353), (98, 547, 560, 372), (486, 566, 559, 315), (99, 546, 558, 334), (505, 569, 557, 277), (410, 562, 556, 290), (467, 567, 555, 239), (448, 564, 554, 252), (152, 549, 553, 208), (28, 541, 552, 224), (153, 548, 551, 178), (25, 539, 550, 192), (192, 550, 549, 152), (224, 552, 548, 153), (315, 559, 547, 98), (353, 561, 546, 99), (429, 565, 545, 27), (574, 616, 540, 26), (391, 563, 539, 25), (178, 551, 538, 24), (622, 664, 541, 28), (208, 553, 542, 29), (579, 617, 543, 38), (627, 665, 544, 39), (27, 545, 617, 579), (39, 544, 616, 574), (354, 525, 615, 606), (278, 506, 614, 602), (316, 487, 613, 604), (240, 468, 612, 600), (253, 449, 611, 601), (30, 430, 610, 570), (291, 411, 609, 603), (31, 392, 608, 571), (506, 373, 607, 614), (101, 354, 606, 593), (468, 335, 605, 612), (100, 316, 604, 592), (525, 291, 603, 615), (392, 278, 602, 608), (487, 253, 601, 613), (430, 240, 600, 610), (8, 141, 599, 577), (32, 140, 598, 572), (63, 131, 597, 585), (56, 124, 596, 584), (47, 121, 595, 581), (40, 114, 594, 580), (335, 101, 593, 605), (373, 100, 592, 607), (707, 85, 591, 734), (709, 87, 590, 735), (666, 79, 589, 698), (672, 77, 588, 699), (77, 70, 587, 588), (79, 69, 586, 589), (544, 63, 585, 616), (545, 56, 584, 617), (140, 55, 583, 598), (141, 51, 582, 599), (33, 47, 581, 573), (12, 40, 580, 578), (51, 12, 578, 582), (124, 8, 577, 596), (114, 1, 575, 594), (69, 27, 579, 586), (70, 39, 574, 587), (55, 33, 573, 583), (131, 32, 572, 597), (449, 34, 575, 611), (411, 35, 576, 609), (121, 31, 571, 595), (29, 542, 665, 627), (38, 543, 664, 622), (352, 523, 663, 654), (276, 504, 662, 650), (314, 485, 661, 652), (238, 466, 660, 648), (251, 447, 659, 649), (16, 428, 658, 623), (289, 409, 657, 651), (19, 390, 656, 624), (504, 371, 655, 662), (97, 352, 654, 640), (466, 333, 653, 660), (96, 314, 652, 641), (523, 289, 651, 663), (390, 276, 650, 656), (485, 251, 649, 661), (428, 238, 648, 658), (20, 138, 647, 625), (36, 139, 646, 620), (62, 130, 645, 633), (61, 129, 644, 632), (46, 120, 643, 629), (44, 118, 642, 628), (371, 96, 641, 655), (333, 97, 640, 653), (708, 86, 639, 736), (706, 84, 638, 737), (671, 76, 637, 700), (673, 78, 636, 701), (78, 71, 635, 636), (76, 68, 634, 637), (543, 62, 633, 664), (542, 61, 632, 665), (139, 54, 631, 646), (138, 53, 630, 647), (37, 46, 629, 621), (22, 44, 628, 626), (118, 19, 624, 642), (409, 18, 619, 657), (447, 17, 618, 659), (129, 20, 625, 644), (53, 22, 626, 630), (68, 29, 627, 634), (71, 38, 622, 635), (120, 34, 618, 643), (130, 36, 620, 645), (54, 37, 621, 631), (86, 673, 701, 639), (84, 671, 700, 638), (85, 672, 699, 591), (87, 666, 698, 590), (379, 688, 697, 512), (297, 684, 696, 531), (341, 686, 695, 474), (259, 682, 694, 493), (246, 683, 693, 436), (80, 667, 692, 455), (284, 685, 691, 398), (82, 669, 690, 417), (531, 696, 689, 360), (113, 675, 688, 379), (493, 694, 687, 322), (112, 674, 686, 341), (512, 697, 685, 284), (417, 690, 684, 297), (474, 695, 683, 246), (455, 692, 682, 259), (165, 677, 681, 214), (83, 670, 680, 230), (164, 676, 679, 184), (81, 668, 678, 198), (198, 678, 677, 165), (230, 680, 676, 164), (322, 687, 675, 113), (360, 689, 674, 112), (590, 698, 673, 86), (638, 700, 672, 85), (436, 693, 666, 87), (591, 699, 669, 82), (398, 691, 668, 81), (184, 679, 667, 80), (639, 701, 670, 83), (214, 681, 671, 84), (18, 706, 737, 619), (30, 708, 736, 623), (0, 709, 735, 570), (35, 707, 734, 576), (348, 724, 733, 519), (273, 720, 732, 501), (311, 722, 731, 482), (234, 718, 730, 462), (248, 719, 729, 444), (2, 702, 728, 424), (285, 721, 727, 405), (4, 704, 726, 387), (501, 732, 725, 368), (88, 710, 724, 348), (462, 730, 723, 329), (90, 711, 722, 311), (519, 733, 721, 285), (387, 726, 720, 273), (482, 731, 719, 248), (424, 728, 718, 234), (145, 712, 717, 221), (16, 705, 716, 204), (148, 713, 715, 188), (6, 703, 714, 175), (204, 716, 713, 148), (175, 714, 712, 145), (368, 725, 711, 90), (329, 723, 710, 88), (221, 717, 706, 18), (623, 736, 705, 16), (188, 715, 702, 2), (405, 727, 703, 6), (576, 734, 704, 4), (444, 729, 709, 0), (619, 737, 707, 35), (570, 735, 708, 30)])
_uv = me_x.uv_layers.new(name='UV 맵')
_uv.uv.foreach_set('vector', [0.6094, 0.1836, 0.625, 0.1836, 0.625, 0.25, 0.6094, 0.25, 0.6094, 0.4688, 0.625, 0.4688, 0.625, 0.5, 0.6094, 0.5, 0.6094, 0.7188, 0.625, 0.7188, 0.625, 0.75, 0.6094, 0.75, 0.6094, 0.9688, 0.625, 0.9688, 0.625, 1.0, 0.6094, 1.0, 0.3438, 0.7188, 0.375, 0.7188, 0.375, 0.75, 0.3438, 0.75, 0.8438, 0.7188, 0.875, 0.7188, 0.875, 0.75, 0.8438, 0.75, 0.4844, 0.9688, 0.5, 0.9688, 0.5, 1.0, 0.4844, 1.0, 0.4844, 0.7188, 0.5, 0.7188, 0.5, 0.75, 0.4844, 0.75, 0.4844, 0.4688, 0.5, 0.4688, 0.5, 0.5, 0.4844, 0.5, 0.4844, 0.1836, 0.5, 0.1836, 0.5, 0.25, 0.4844, 0.25, 0.5312, 0.9688, 0.5625, 0.9688, 0.5625, 1.0, 0.5312, 1.0, 0.5312, 0.7187, 0.5625, 0.7187, 0.5625, 0.75, 0.5312, 0.75, 0.5312, 0.4688, 0.5625, 0.4687, 0.5625, 0.5, 0.5312, 0.5, 0.5312, 0.1836, 0.5625, 0.1836, 0.5625, 0.25, 0.5312, 0.25, 0.5312, 0.09375, 0.5625, 0.09375, 0.5625, 0.125, 0.5312, 0.125, 0.5312, 0.6051, 0.5625, 0.6051, 0.5625, 0.625, 0.5312, 0.625, 0.4844, 0.09375, 0.5, 0.09375, 0.5, 0.125, 0.4844, 0.125, 0.4844, 0.6051, 0.5, 0.6051, 0.5, 0.625, 0.4844, 0.625, 0.8438, 0.6051, 0.875, 0.6051, 0.875, 0.625, 0.8438, 0.625, 0.3438, 0.6051, 0.375, 0.6051, 0.375, 0.625, 0.3438, 0.625, 0.6094, 0.6051, 0.625, 0.6051, 0.625, 0.625, 0.6094, 0.625, 0.6094, 0.09375, 0.625, 0.09375, 0.625, 0.125, 0.6094, 0.125, 0.4062, 0.6051, 0.4375, 0.6051, 0.4375, 0.625, 0.4062, 0.625, 0.4062, 0.09375, 0.4375, 0.09375, 0.4375, 0.125, 0.4062, 0.125, 0.4062, 0.1836, 0.4375, 0.1836, 0.4375, 0.25, 0.4062, 0.25, 0.4062, 0.4688, 0.4375, 0.4688, 0.4375, 0.5, 0.4062, 0.5, 0.4062, 0.7188, 0.4375, 0.7188, 0.4375, 0.75, 0.4062, 0.75, 0.4062, 0.9688, 0.4375, 0.9688, 0.4375, 1.0, 0.4062, 1.0, 0.4062, 0.6562, 0.4375, 0.6562, 0.4375, 0.6875, 0.4062, 0.6875, 0.4062, 0.03125, 0.4375, 0.03125, 0.4375, 0.0625, 0.4062, 0.0625, 0.6094, 0.03125, 0.625, 0.03125, 0.625, 0.0625, 0.6094, 0.0625, 0.4844, 0.03125, 0.5, 0.03125, 0.5, 0.0625, 0.4844, 0.0625, 0.5312, 0.03125, 0.5625, 0.03125, 0.5625, 0.0625, 0.5312, 0.0625, 0.5312, 0.6562, 0.5625, 0.6562, 0.5625, 0.6875, 0.5312, 0.6875, 0.4844, 0.6562, 0.5, 0.6562, 0.5, 0.6875, 0.4844, 0.6875, 0.8438, 0.6562, 0.875, 0.6562, 0.875, 0.6875, 0.8438, 0.6875, 0.3438, 0.6562, 0.375, 0.6562, 0.375, 0.6875, 0.3438, 0.6875, 0.6094, 0.6562, 0.625, 0.6562, 0.625, 0.6875, 0.6094, 0.6875, 0.5625, 0.6562, 0.5938, 0.6562, 0.5938, 0.6875, 0.5625, 0.6875, 0.5625, 0.03125, 0.5938, 0.03125, 0.5938, 0.0625, 0.5625, 0.0625, 0.5625, 0.09375, 0.5938, 0.09375, 0.5938, 0.125, 0.5625, 0.125, 0.5625, 0.6051, 0.5938, 0.6051, 0.5938, 0.625, 0.5625, 0.625, 0.5625, 0.9688, 0.5938, 0.9688, 0.5938, 1.0, 0.5625, 1.0, 0.5625, 0.7187, 0.5938, 0.7187, 0.5938, 0.75, 0.5625, 0.75, 0.5625, 0.4687, 0.5938, 0.4688, 0.5938, 0.5, 0.5625, 0.5, 0.5625, 0.1836, 0.5938, 0.1836, 0.5938, 0.25, 0.5625, 0.25, 0.5156, 0.6562, 0.5312, 0.6562, 0.5312, 0.6875, 0.5156, 0.6875, 0.5156, 0.03125, 0.5312, 0.03125, 0.5312, 0.0625, 0.5156, 0.0625, 0.5156, 0.6051, 0.5312, 0.6051, 0.5312, 0.625, 0.5156, 0.625, 0.5156, 0.09375, 0.5312, 0.09375, 0.5312, 0.125, 0.5156, 0.125, 0.5156, 0.1836, 0.5312, 0.1836, 0.5312, 0.25, 0.5156, 0.25, 0.5156, 0.4688, 0.5312, 0.4688, 0.5312, 0.5, 0.5156, 0.5, 0.5156, 0.7188, 0.5312, 0.7187, 0.5312, 0.75, 0.5156, 0.75, 0.5156, 0.9688, 0.5312, 0.9688, 0.5312, 1.0, 0.5156, 1.0, 0.4531, 0.6562, 0.4688, 0.6562, 0.4688, 0.6875, 0.4531, 0.6875, 0.4531, 0.03125, 0.4687, 0.03125, 0.4687, 0.0625, 0.4531, 0.0625, 0.4531, 0.6051, 0.4688, 0.6051, 0.4688, 0.625, 0.4531, 0.625, 0.4531, 0.09375, 0.4687, 0.09375, 0.4687, 0.125, 0.4531, 0.125, 0.4531, 0.1836, 0.4687, 0.1836, 0.4688, 0.25, 0.4531, 0.25, 0.4531, 0.4688, 0.4688, 0.4688, 0.4688, 0.5, 0.4531, 0.5, 0.4531, 0.7188, 0.4688, 0.7188, 0.4688, 0.75, 0.4531, 0.75, 0.4531, 0.9688, 0.4688, 0.9688, 0.4688, 1.0, 0.4531, 1.0, 0.3906, 0.03125, 0.4062, 0.03125, 0.4062, 0.0625, 0.3906, 0.0625, 0.3906, 0.6562, 0.4062, 0.6562, 0.4062, 0.6875, 0.3906, 0.6875, 0.3906, 0.9688, 0.4062, 0.9688, 0.4062, 1.0, 0.3906, 1.0, 0.3906, 0.7188, 0.4062, 0.7188, 0.4062, 0.75, 0.3906, 0.75, 0.3906, 0.4688, 0.4062, 0.4688, 0.4062, 0.5, 0.3906, 0.5, 0.3906, 0.1836, 0.4062, 0.1836, 0.4062, 0.25, 0.3906, 0.25, 0.3906, 0.09375, 0.4062, 0.09375, 0.4062, 0.125, 0.3906, 0.125, 0.3906, 0.6051, 0.4062, 0.6051, 0.4062, 0.625, 0.3906, 0.625, 0.3867, 0.6051, 0.3906, 0.6051, 0.3906, 0.625, 0.3867, 0.625, 0.3867, 0.09375, 0.3906, 0.09375, 0.3906, 0.125, 0.3867, 0.125, 0.3867, 0.1836, 0.3906, 0.1836, 0.3906, 0.25, 0.3867, 0.25, 0.3867, 0.4688, 0.3906, 0.4688, 0.3906, 0.5, 0.3867, 0.5, 0.3867, 0.7188, 0.3906, 0.7188, 0.3906, 0.75, 0.3867, 0.75, 0.3867, 0.9688, 0.3906, 0.9688, 0.3906, 1.0, 0.3867, 1.0, 0.3867, 0.6562, 0.3906, 0.6562, 0.3906, 0.6875, 0.3867, 0.6875, 0.3867, 0.03125, 0.3906, 0.03125, 0.3906, 0.0625, 0.3867, 0.0625, 0.3789, 0.03125, 0.3828, 0.03125, 0.3828, 0.0625, 0.3789, 0.0625, 0.3789, 0.6562, 0.3828, 0.6562, 0.3828, 0.6875, 0.3789, 0.6875, 0.3789, 0.9688, 0.3828, 0.9688, 0.3828, 1.0, 0.3789, 1.0, 0.3789, 0.7188, 0.3828, 0.7188, 0.3828, 0.75, 0.3789, 0.75, 0.3789, 0.4688, 0.3828, 0.4688, 0.3828, 0.5, 0.3789, 0.5, 0.3789, 0.1836, 0.3828, 0.1836, 0.3828, 0.25, 0.3789, 0.25, 0.3789, 0.09375, 0.3828, 0.09375, 0.3828, 0.125, 0.3789, 0.125, 0.3789, 0.6051, 0.3828, 0.6051, 0.3828, 0.625, 0.3789, 0.625, 0.3789, 0.3438, 0.3828, 0.3438, 0.3828, 0.375, 0.3789, 0.375, 0.3789, 0.8438, 0.3828, 0.8438, 0.3828, 0.875, 0.3789, 0.875, 0.3867, 0.8438, 0.3906, 0.8438, 0.3906, 0.875, 0.3867, 0.875, 0.3867, 0.3438, 0.3906, 0.3438, 0.3906, 0.375, 0.3867, 0.375, 0.3906, 0.3438, 0.4062, 0.3438, 0.4062, 0.375, 0.3906, 0.375, 0.3906, 0.8438, 0.4062, 0.8438, 0.4062, 0.875, 0.3906, 0.875, 0.4531, 0.8438, 0.4688, 0.8438, 0.4688, 0.875, 0.4531, 0.875, 0.4531, 0.3438, 0.4688, 0.3438, 0.4688, 0.375, 0.4531, 0.375, 0.5156, 0.8438, 0.5312, 0.8438, 0.5312, 0.875, 0.5156, 0.875, 0.5156, 0.3438, 0.5312, 0.3438, 0.5312, 0.375, 0.5156, 0.375, 0.5625, 0.3438, 0.5938, 0.3438, 0.5938, 0.375, 0.5625, 0.375, 0.5625, 0.8437, 0.5938, 0.8438, 0.5938, 0.875, 0.5625, 0.875, 0.2188, 0.6562, 0.25, 0.6562, 0.25, 0.6875, 0.2188, 0.6875, 0.7188, 0.6562, 0.75, 0.6562, 0.75, 0.6875, 0.7188, 0.6875, 0.4062, 0.8438, 0.4375, 0.8438, 0.4375, 0.875, 0.4062, 0.875, 0.4062, 0.3438, 0.4375, 0.3438, 0.4375, 0.375, 0.4062, 0.375, 0.2188, 0.6051, 0.25, 0.6051, 0.25, 0.625, 0.2188, 0.625, 0.7188, 0.6051, 0.75, 0.6051, 0.75, 0.625, 0.7188, 0.625, 0.5312, 0.3438, 0.5625, 0.3438, 0.5625, 0.375, 0.5312, 0.375, 0.5312, 0.8438, 0.5625, 0.8437, 0.5625, 0.875, 0.5312, 0.875, 0.4844, 0.3438, 0.5, 0.3438, 0.5, 0.375, 0.4844, 0.375, 0.4844, 0.8438, 0.5, 0.8438, 0.5, 0.875, 0.4844, 0.875, 0.7188, 0.7188, 0.75, 0.7188, 0.75, 0.75, 0.7188, 0.75, 0.2188, 0.7188, 0.25, 0.7188, 0.25, 0.75, 0.2188, 0.75, 0.6094, 0.8438, 0.625, 0.8438, 0.625, 0.875, 0.6094, 0.875, 0.6094, 0.3438, 0.625, 0.3438, 0.625, 0.375, 0.6094, 0.375, 0.5938, 0.3438, 0.6094, 0.3438, 0.6094, 0.375, 0.5938, 0.375, 0.5938, 0.8438, 0.6094, 0.8438, 0.6094, 0.875, 0.5938, 0.875, 0.5938, 0.6562, 0.6094, 0.6562, 0.6094, 0.6875, 0.5938, 0.6875, 0.5938, 0.03125, 0.6094, 0.03125, 0.6094, 0.0625, 0.5938, 0.0625, 0.5938, 0.09375, 0.6094, 0.09375, 0.6094, 0.125, 0.5938, 0.125, 0.5938, 0.6051, 0.6094, 0.6051, 0.6094, 0.625, 0.5938, 0.625, 0.5938, 0.9688, 0.6094, 0.9688, 0.6094, 1.0, 0.5938, 1.0, 0.5938, 0.7187, 0.6094, 0.7188, 0.6094, 0.75, 0.5938, 0.75, 0.5938, 0.4688, 0.6094, 0.4688, 0.6094, 0.5, 0.5938, 0.5, 0.5938, 0.1836, 0.6094, 0.1836, 0.6094, 0.25, 0.5938, 0.25, 0.4688, 0.8438, 0.4844, 0.8438, 0.4844, 0.875, 0.4688, 0.875, 0.4688, 0.3438, 0.4844, 0.3438, 0.4844, 0.375, 0.4688, 0.375, 0.4688, 0.6562, 0.4844, 0.6562, 0.4844, 0.6875, 0.4688, 0.6875, 0.4687, 0.03125, 0.4844, 0.03125, 0.4844, 0.0625, 0.4687, 0.0625, 0.4688, 0.6051, 0.4844, 0.6051, 0.4844, 0.625, 0.4688, 0.625, 0.4687, 0.09375, 0.4844, 0.09375, 0.4844, 0.125, 0.4687, 0.125, 0.4687, 0.1836, 0.4844, 0.1836, 0.4844, 0.25, 0.4688, 0.25, 0.4688, 0.4688, 0.4844, 0.4688, 0.4844, 0.5, 0.4688, 0.5, 0.4688, 0.7188, 0.4844, 0.7188, 0.4844, 0.75, 0.4688, 0.75, 0.4688, 0.9688, 0.4844, 0.9688, 0.4844, 1.0, 0.4688, 1.0, 0.5, 0.3438, 0.5156, 0.3438, 0.5156, 0.375, 0.5, 0.375, 0.5, 0.8438, 0.5156, 0.8438, 0.5156, 0.875, 0.5, 0.875, 0.5, 0.9688, 0.5156, 0.9688, 0.5156, 1.0, 0.5, 1.0, 0.5, 0.7188, 0.5156, 0.7188, 0.5156, 0.75, 0.5, 0.75, 0.5, 0.4688, 0.5156, 0.4688, 0.5156, 0.5, 0.5, 0.5, 0.5, 0.1836, 0.5156, 0.1836, 0.5156, 0.25, 0.5, 0.25, 0.5, 0.09375, 0.5156, 0.09375, 0.5156, 0.125, 0.5, 0.125, 0.5, 0.6051, 0.5156, 0.6051, 0.5156, 0.625, 0.5, 0.625, 0.5, 0.03125, 0.5156, 0.03125, 0.5156, 0.0625, 0.5, 0.0625, 0.5, 0.6562, 0.5156, 0.6562, 0.5156, 0.6875, 0.5, 0.6875, 0.5, 0.5664, 0.5156, 0.5664, 0.5156, 0.5853, 0.5, 0.5853, 0.5, 0.1449, 0.5156, 0.1449, 0.5156, 0.1647, 0.5, 0.1647, 0.4687, 0.1449, 0.4844, 0.1449, 0.4844, 0.1647, 0.4687, 0.1647, 0.4688, 0.5664, 0.4844, 0.5664, 0.4844, 0.5853, 0.4688, 0.5853, 0.5938, 0.1449, 0.6094, 0.1449, 0.6094, 0.1647, 0.5938, 0.1647, 0.5938, 0.5664, 0.6094, 0.5664, 0.6094, 0.5853, 0.5938, 0.5853, 0.7188, 0.5664, 0.75, 0.5664, 0.75, 0.5853, 0.7188, 0.5853, 0.2188, 0.5664, 0.25, 0.5664, 0.25, 0.5853, 0.2188, 0.5853, 0.3789, 0.5664, 0.3828, 0.5664, 0.3828, 0.5853, 0.3789, 0.5853, 0.3789, 0.1449, 0.3828, 0.1449, 0.3828, 0.1647, 0.3789, 0.1647, 0.3867, 0.1449, 0.3906, 0.1449, 0.3906, 0.1647, 0.3867, 0.1647, 0.3867, 0.5664, 0.3906, 0.5664, 0.3906, 0.5853, 0.3867, 0.5853, 0.3906, 0.5664, 0.4062, 0.5664, 0.4062, 0.5853, 0.3906, 0.5853, 0.3906, 0.1449, 0.4062, 0.1449, 0.4062, 0.1647, 0.3906, 0.1647, 0.4531, 0.1449, 0.4687, 0.1449, 0.4687, 0.1647, 0.4531, 0.1647, 0.4531, 0.5664, 0.4688, 0.5664, 0.4688, 0.5853, 0.4531, 0.5853, 0.5156, 0.1449, 0.5312, 0.1449, 0.5312, 0.1647, 0.5156, 0.1647, 0.5156, 0.5664, 0.5312, 0.5664, 0.5312, 0.5853, 0.5156, 0.5853, 0.5625, 0.1449, 0.5938, 0.1449, 0.5938, 0.1647, 0.5625, 0.1647, 0.5625, 0.5664, 0.5938, 0.5664, 0.5938, 0.5853, 0.5625, 0.5853, 0.4062, 0.1449, 0.4375, 0.1449, 0.4375, 0.1647, 0.4062, 0.1647, 0.4062, 0.5664, 0.4375, 0.5664, 0.4375, 0.5853, 0.4062, 0.5853, 0.6094, 0.5664, 0.625, 0.5664, 0.625, 0.5853, 0.6094, 0.5853, 0.3438, 0.5664, 0.375, 0.5664, 0.375, 0.5853, 0.3438, 0.5853, 0.8438, 0.5664, 0.875, 0.5664, 0.875, 0.5853, 0.8438, 0.5853, 0.4844, 0.5664, 0.5, 0.5664, 0.5, 0.5853, 0.4844, 0.5853, 0.5312, 0.5664, 0.5625, 0.5664, 0.5625, 0.5853, 0.5312, 0.5853, 0.5312, 0.1449, 0.5625, 0.1449, 0.5625, 0.1647, 0.5312, 0.1647, 0.4844, 0.1449, 0.5, 0.1449, 0.5, 0.1647, 0.4844, 0.1647, 0.6094, 0.1449, 0.625, 0.1449, 0.625, 0.1647, 0.6094, 0.1647, 0.5312, 0.5, 0.5625, 0.5, 0.5625, 0.5664, 0.5312, 0.5664, 0.4844, 0.5, 0.5, 0.5, 0.5, 0.5664, 0.4844, 0.5664, 0.8438, 0.5, 0.875, 0.5, 0.875, 0.5664, 0.8438, 0.5664, 0.3438, 0.5, 0.375, 0.5, 0.375, 0.5664, 0.3438, 0.5664, 0.6094, 0.5, 0.625, 0.5, 0.625, 0.5664, 0.6094, 0.5664, 0.4062, 0.5, 0.4375, 0.5, 0.4375, 0.5664, 0.4062, 0.5664, 0.5625, 0.5, 0.5938, 0.5, 0.5938, 0.5664, 0.5625, 0.5664, 0.5156, 0.5, 0.5312, 0.5, 0.5312, 0.5664, 0.5156, 0.5664, 0.4531, 0.5, 0.4688, 0.5, 0.4688, 0.5664, 0.4531, 0.5664, 0.3906, 0.5, 0.4062, 0.5, 0.4062, 0.5664, 0.3906, 0.5664, 0.3867, 0.5, 0.3906, 0.5, 0.3906, 0.5664, 0.3867, 0.5664, 0.3789, 0.5, 0.3828, 0.5, 0.3828, 0.5664, 0.3789, 0.5664, 0.2188, 0.5, 0.25, 0.5, 0.25, 0.5664, 0.2188, 0.5664, 0.7188, 0.5, 0.75, 0.5, 0.75, 0.5664, 0.7188, 0.5664, 0.5938, 0.5, 0.6094, 0.5, 0.6094, 0.5664, 0.5938, 0.5664, 0.4688, 0.5, 0.4844, 0.5, 0.4844, 0.5664, 0.4688, 0.5664, 0.5, 0.5, 0.5156, 0.5, 0.5156, 0.5664, 0.5, 0.5664, 0.5, 0.1647, 0.5156, 0.1647, 0.5156, 0.1836, 0.5, 0.1836, 0.4687, 0.1647, 0.4844, 0.1647, 0.4844, 0.1836, 0.4687, 0.1836, 0.5938, 0.1647, 0.6094, 0.1647, 0.6094, 0.1836, 0.5938, 0.1836, 0.3789, 0.1647, 0.3828, 0.1647, 0.3828, 0.1836, 0.3789, 0.1836, 0.3867, 0.1647, 0.3906, 0.1647, 0.3906, 0.1836, 0.3867, 0.1836, 0.3906, 0.1647, 0.4062, 0.1647, 0.4062, 0.1836, 0.3906, 0.1836, 0.4531, 0.1647, 0.4687, 0.1647, 0.4687, 0.1836, 0.4531, 0.1836, 0.5156, 0.1647, 0.5312, 0.1647, 0.5312, 0.1836, 0.5156, 0.1836, 0.5625, 0.1647, 0.5938, 0.1647, 0.5938, 0.1836, 0.5625, 0.1836, 0.4062, 0.1647, 0.4375, 0.1647, 0.4375, 0.1836, 0.4062, 0.1836, 0.5312, 0.1647, 0.5625, 0.1647, 0.5625, 0.1836, 0.5312, 0.1836, 0.4844, 0.1647, 0.5, 0.1647, 0.5, 0.1836, 0.4844, 0.1836, 0.6094, 0.1647, 0.625, 0.1647, 0.625, 0.1836, 0.6094, 0.1836, 0.6094, 0.125, 0.625, 0.125, 0.625, 0.1449, 0.6094, 0.1449, 0.4844, 0.125, 0.5, 0.125, 0.5, 0.1449, 0.4844, 0.1449, 0.5312, 0.125, 0.5625, 0.125, 0.5625, 0.1449, 0.5312, 0.1449, 0.4062, 0.125, 0.4375, 0.125, 0.4375, 0.1449, 0.4062, 0.1449, 0.5625, 0.125, 0.5938, 0.125, 0.5938, 0.1449, 0.5625, 0.1449, 0.5156, 0.125, 0.5312, 0.125, 0.5312, 0.1449, 0.5156, 0.1449, 0.4531, 0.125, 0.4687, 0.125, 0.4687, 0.1449, 0.4531, 0.1449, 0.3906, 0.125, 0.4062, 0.125, 0.4062, 0.1449, 0.3906, 0.1449, 0.3867, 0.125, 0.3906, 0.125, 0.3906, 0.1449, 0.3867, 0.1449, 0.3789, 0.125, 0.3828, 0.125, 0.3828, 0.1449, 0.3789, 0.1449, 0.5938, 0.125, 0.6094, 0.125, 0.6094, 0.1449, 0.5938, 0.1449, 0.4687, 0.125, 0.4844, 0.125, 0.4844, 0.1449, 0.4687, 0.1449, 0.5, 0.125, 0.5156, 0.125, 0.5156, 0.1449, 0.5, 0.1449, 0.5, 0.5853, 0.5156, 0.5853, 0.5156, 0.6051, 0.5, 0.6051, 0.4688, 0.5853, 0.4844, 0.5853, 0.4844, 0.6051, 0.4688, 0.6051, 0.5938, 0.5853, 0.6094, 0.5853, 0.6094, 0.6051, 0.5938, 0.6051, 0.7188, 0.5853, 0.75, 0.5853, 0.75, 0.6051, 0.7188, 0.6051, 0.2188, 0.5853, 0.25, 0.5853, 0.25, 0.6051, 0.2188, 0.6051, 0.3789, 0.5853, 0.3828, 0.5853, 0.3828, 0.6051, 0.3789, 0.6051, 0.3867, 0.5853, 0.3906, 0.5853, 0.3906, 0.6051, 0.3867, 0.6051, 0.3906, 0.5853, 0.4062, 0.5853, 0.4062, 0.6051, 0.3906, 0.6051, 0.4531, 0.5853, 0.4688, 0.5853, 0.4688, 0.6051, 0.4531, 0.6051, 0.5156, 0.5853, 0.5312, 0.5853, 0.5312, 0.6051, 0.5156, 0.6051, 0.5625, 0.5853, 0.5938, 0.5853, 0.5938, 0.6051, 0.5625, 0.6051, 0.4062, 0.5853, 0.4375, 0.5853, 0.4375, 0.6051, 0.4062, 0.6051, 0.6094, 0.5853, 0.625, 0.5853, 0.625, 0.6051, 0.6094, 0.6051, 0.3438, 0.5853, 0.375, 0.5853, 0.375, 0.6051, 0.3438, 0.6051, 0.8438, 0.5853, 0.875, 0.5853, 0.875, 0.6051, 0.8438, 0.6051, 0.4844, 0.5853, 0.5, 0.5853, 0.5, 0.6051, 0.4844, 0.6051, 0.5312, 0.5853, 0.5625, 0.5853, 0.5625, 0.6051, 0.5312, 0.6051, 0.7969, 0.5853, 0.8125, 0.5853, 0.8125, 0.6051, 0.7969, 0.6051, 0.1562, 0.5853, 0.1875, 0.5853, 0.1875, 0.6051, 0.1562, 0.6051, 0.1562, 0.5, 0.1875, 0.5, 0.1875, 0.5664, 0.1562, 0.5664, 0.7969, 0.5, 0.8125, 0.5, 0.8125, 0.5664, 0.7969, 0.5664, 0.7969, 0.5664, 0.8125, 0.5664, 0.8125, 0.5853, 0.7969, 0.5853, 0.1562, 0.5664, 0.1875, 0.5664, 0.1875, 0.5853, 0.1562, 0.5853, 0.5, 0.9219, 0.5156, 0.9219, 0.5156, 0.9375, 0.5, 0.9375, 0.5, 0.2812, 0.5156, 0.2812, 0.5156, 0.3125, 0.5, 0.3125, 0.4688, 0.9219, 0.4844, 0.9219, 0.4844, 0.9375, 0.4688, 0.9375, 0.4688, 0.2812, 0.4844, 0.2812, 0.4844, 0.3125, 0.4688, 0.3125, 0.5938, 0.9219, 0.6094, 0.9219, 0.6094, 0.9375, 0.5938, 0.9375, 0.5938, 0.2812, 0.6094, 0.2812, 0.6094, 0.3125, 0.5938, 0.3125, 0.6094, 0.2812, 0.625, 0.2812, 0.625, 0.3125, 0.6094, 0.3125, 0.1562, 0.7188, 0.1875, 0.7188, 0.1875, 0.75, 0.1562, 0.75, 0.4844, 0.2812, 0.5, 0.2812, 0.5, 0.3125, 0.4844, 0.3125, 0.5312, 0.2812, 0.5625, 0.2812, 0.5625, 0.3125, 0.5312, 0.3125, 0.1562, 0.6051, 0.1875, 0.6051, 0.1875, 0.625, 0.1562, 0.625, 0.4062, 0.2812, 0.4375, 0.2812, 0.4375, 0.3125, 0.4062, 0.3125, 0.1562, 0.6562, 0.1875, 0.6562, 0.1875, 0.6875, 0.1562, 0.6875, 0.5625, 0.2812, 0.5938, 0.2812, 0.5938, 0.3125, 0.5625, 0.3125, 0.5156, 0.2812, 0.5312, 0.2812, 0.5312, 0.3125, 0.5156, 0.3125, 0.4531, 0.2812, 0.4688, 0.2812, 0.4688, 0.3125, 0.4531, 0.3125, 0.3906, 0.2812, 0.4062, 0.2812, 0.4062, 0.3125, 0.3906, 0.3125, 0.3867, 0.2812, 0.3906, 0.2812, 0.3906, 0.3125, 0.3867, 0.3125, 0.3789, 0.2812, 0.3828, 0.2812, 0.3828, 0.3125, 0.3789, 0.3125, 0.3789, 0.9219, 0.3828, 0.9219, 0.3828, 0.9375, 0.3789, 0.9375, 0.3867, 0.9219, 0.3906, 0.9219, 0.3906, 0.9375, 0.3867, 0.9375, 0.3906, 0.9219, 0.4062, 0.9219, 0.4062, 0.9375, 0.3906, 0.9375, 0.4531, 0.9219, 0.4688, 0.9219, 0.4688, 0.9375, 0.4531, 0.9375, 0.5156, 0.9219, 0.5312, 0.9219, 0.5312, 0.9375, 0.5156, 0.9375, 0.5625, 0.9219, 0.5938, 0.9219, 0.5938, 0.9375, 0.5625, 0.9375, 0.7969, 0.6562, 0.8125, 0.6562, 0.8125, 0.6875, 0.7969, 0.6875, 0.4062, 0.9219, 0.4375, 0.9219, 0.4375, 0.9375, 0.4062, 0.9375, 0.7969, 0.6051, 0.8125, 0.6051, 0.8125, 0.625, 0.7969, 0.625, 0.5312, 0.9219, 0.5625, 0.9219, 0.5625, 0.9375, 0.5312, 0.9375, 0.4844, 0.9219, 0.5, 0.9219, 0.5, 0.9375, 0.4844, 0.9375, 0.7969, 0.7188, 0.8125, 0.7188, 0.8125, 0.75, 0.7969, 0.75, 0.6094, 0.9219, 0.625, 0.9219, 0.625, 0.9375, 0.6094, 0.9375, 0.2969, 0.5853, 0.3125, 0.5853, 0.3125, 0.6051, 0.2969, 0.6051, 0.6562, 0.5853, 0.6875, 0.5853, 0.6875, 0.6051, 0.6562, 0.6051, 0.6562, 0.5, 0.6875, 0.5, 0.6875, 0.5664, 0.6562, 0.5664, 0.2969, 0.5, 0.3125, 0.5, 0.3125, 0.5664, 0.2969, 0.5664, 0.2969, 0.5664, 0.3125, 0.5664, 0.3125, 0.5853, 0.2969, 0.5853, 0.6562, 0.5664, 0.6875, 0.5664, 0.6875, 0.5853, 0.6562, 0.5853, 0.5, 0.4219, 0.5156, 0.4219, 0.5156, 0.4375, 0.5, 0.4375, 0.5, 0.7812, 0.5156, 0.7812, 0.5156, 0.8125, 0.5, 0.8125, 0.4688, 0.4219, 0.4844, 0.4219, 0.4844, 0.4375, 0.4688, 0.4375, 0.4688, 0.7812, 0.4844, 0.7812, 0.4844, 0.8125, 0.4688, 0.8125, 0.5938, 0.4219, 0.6094, 0.4219, 0.6094, 0.4375, 0.5938, 0.4375, 0.5938, 0.7812, 0.6094, 0.7812, 0.6094, 0.8125, 0.5938, 0.8125, 0.6094, 0.7812, 0.625, 0.7812, 0.625, 0.8125, 0.6094, 0.8125, 0.6562, 0.7188, 0.6875, 0.7188, 0.6875, 0.75, 0.6562, 0.75, 0.4844, 0.7812, 0.5, 0.7812, 0.5, 0.8125, 0.4844, 0.8125, 0.5312, 0.7812, 0.5625, 0.7812, 0.5625, 0.8125, 0.5312, 0.8125, 0.6562, 0.6051, 0.6875, 0.6051, 0.6875, 0.625, 0.6562, 0.625, 0.4062, 0.7812, 0.4375, 0.7812, 0.4375, 0.8125, 0.4062, 0.8125, 0.6562, 0.6562, 0.6875, 0.6562, 0.6875, 0.6875, 0.6562, 0.6875, 0.5625, 0.7812, 0.5938, 0.7812, 0.5938, 0.8125, 0.5625, 0.8125, 0.5156, 0.7812, 0.5312, 0.7812, 0.5312, 0.8125, 0.5156, 0.8125, 0.4531, 0.7812, 0.4688, 0.7812, 0.4688, 0.8125, 0.4531, 0.8125, 0.3906, 0.7812, 0.4062, 0.7812, 0.4062, 0.8125, 0.3906, 0.8125, 0.3867, 0.7812, 0.3906, 0.7812, 0.3906, 0.8125, 0.3867, 0.8125, 0.3789, 0.7812, 0.3828, 0.7812, 0.3828, 0.8125, 0.3789, 0.8125, 0.3789, 0.4219, 0.3828, 0.4219, 0.3828, 0.4375, 0.3789, 0.4375, 0.3867, 0.4219, 0.3906, 0.4219, 0.3906, 0.4375, 0.3867, 0.4375, 0.3906, 0.4219, 0.4062, 0.4219, 0.4062, 0.4375, 0.3906, 0.4375, 0.4531, 0.4219, 0.4688, 0.4219, 0.4688, 0.4375, 0.4531, 0.4375, 0.5156, 0.4219, 0.5312, 0.4219, 0.5312, 0.4375, 0.5156, 0.4375, 0.5625, 0.4219, 0.5938, 0.4219, 0.5938, 0.4375, 0.5625, 0.4375, 0.2969, 0.6562, 0.3125, 0.6562, 0.3125, 0.6875, 0.2969, 0.6875, 0.4062, 0.4219, 0.4375, 0.4219, 0.4375, 0.4375, 0.4062, 0.4375, 0.2969, 0.6051, 0.3125, 0.6051, 0.3125, 0.625, 0.2969, 0.625, 0.5312, 0.4219, 0.5625, 0.4219, 0.5625, 0.4375, 0.5312, 0.4375, 0.4844, 0.4219, 0.5, 0.4219, 0.5, 0.4375, 0.4844, 0.4375, 0.2969, 0.7188, 0.3125, 0.7188, 0.3125, 0.75, 0.2969, 0.75, 0.6094, 0.4219, 0.625, 0.4219, 0.625, 0.4375, 0.6094, 0.4375, 0.6094, 0.875, 0.625, 0.875, 0.625, 0.9062, 0.6094, 0.9062, 0.75, 0.7188, 0.7812, 0.7188, 0.7812, 0.75, 0.75, 0.75, 0.4844, 0.875, 0.5, 0.875, 0.5, 0.9062, 0.4844, 0.9062, 0.5312, 0.875, 0.5625, 0.875, 0.5625, 0.9062, 0.5312, 0.9062, 0.75, 0.6051, 0.7812, 0.6051, 0.7812, 0.625, 0.75, 0.625, 0.4062, 0.875, 0.4375, 0.875, 0.4375, 0.9062, 0.4062, 0.9062, 0.75, 0.6562, 0.7812, 0.6562, 0.7812, 0.6875, 0.75, 0.6875, 0.5625, 0.875, 0.5938, 0.875, 0.5938, 0.9062, 0.5625, 0.9062, 0.5156, 0.875, 0.5312, 0.875, 0.5312, 0.9062, 0.5156, 0.9062, 0.4531, 0.875, 0.4688, 0.875, 0.4688, 0.9062, 0.4531, 0.9062, 0.3906, 0.875, 0.4062, 0.875, 0.4062, 0.9062, 0.3906, 0.9062, 0.3867, 0.875, 0.3906, 0.875, 0.3906, 0.9062, 0.3867, 0.9062, 0.3789, 0.875, 0.3828, 0.875, 0.3828, 0.9062, 0.3789, 0.9062, 0.5938, 0.875, 0.6094, 0.875, 0.6094, 0.9062, 0.5938, 0.9062, 0.4688, 0.875, 0.4844, 0.875, 0.4844, 0.9062, 0.4688, 0.9062, 0.5, 0.875, 0.5156, 0.875, 0.5156, 0.9062, 0.5, 0.9062, 0.75, 0.5664, 0.7812, 0.5664, 0.7812, 0.5853, 0.75, 0.5853, 0.75, 0.5, 0.7812, 0.5, 0.7812, 0.5664, 0.75, 0.5664, 0.75, 0.5853, 0.7812, 0.5853, 0.7812, 0.6051, 0.75, 0.6051, 0.2031, 0.5853, 0.2188, 0.5853, 0.2188, 0.6051, 0.2031, 0.6051, 0.2031, 0.5, 0.2188, 0.5, 0.2188, 0.5664, 0.2031, 0.5664, 0.2031, 0.5664, 0.2188, 0.5664, 0.2188, 0.5853, 0.2031, 0.5853, 0.5, 0.3281, 0.5156, 0.3281, 0.5156, 0.3438, 0.5, 0.3438, 0.4688, 0.3281, 0.4844, 0.3281, 0.4844, 0.3438, 0.4688, 0.3438, 0.5938, 0.3281, 0.6094, 0.3281, 0.6094, 0.3438, 0.5938, 0.3438, 0.6094, 0.3281, 0.625, 0.3281, 0.625, 0.3438, 0.6094, 0.3438, 0.2031, 0.7188, 0.2188, 0.7188, 0.2188, 0.75, 0.2031, 0.75, 0.4844, 0.3281, 0.5, 0.3281, 0.5, 0.3438, 0.4844, 0.3438, 0.5312, 0.3281, 0.5625, 0.3281, 0.5625, 0.3438, 0.5312, 0.3438, 0.2031, 0.6051, 0.2188, 0.6051, 0.2188, 0.625, 0.2031, 0.625, 0.4062, 0.3281, 0.4375, 0.3281, 0.4375, 0.3438, 0.4062, 0.3438, 0.2031, 0.6562, 0.2188, 0.6562, 0.2188, 0.6875, 0.2031, 0.6875, 0.5625, 0.3281, 0.5938, 0.3281, 0.5938, 0.3438, 0.5625, 0.3438, 0.5156, 0.3281, 0.5312, 0.3281, 0.5312, 0.3438, 0.5156, 0.3438, 0.4531, 0.3281, 0.4688, 0.3281, 0.4688, 0.3438, 0.4531, 0.3438, 0.3906, 0.3281, 0.4062, 0.3281, 0.4062, 0.3438, 0.3906, 0.3438, 0.3867, 0.3281, 0.3906, 0.3281, 0.3906, 0.3438, 0.3867, 0.3438, 0.3789, 0.3281, 0.3828, 0.3281, 0.3828, 0.3438, 0.3789, 0.3438, 0.6094, 0.375, 0.625, 0.375, 0.625, 0.4062, 0.6094, 0.4062, 0.25, 0.7188, 0.2812, 0.7188, 0.2812, 0.75, 0.25, 0.75, 0.4844, 0.375, 0.5, 0.375, 0.5, 0.4062, 0.4844, 0.4062, 0.5312, 0.375, 0.5625, 0.375, 0.5625, 0.4062, 0.5312, 0.4062, 0.25, 0.6051, 0.2812, 0.6051, 0.2812, 0.625, 0.25, 0.625, 0.4062, 0.375, 0.4375, 0.375, 0.4375, 0.4062, 0.4062, 0.4062, 0.25, 0.6562, 0.2812, 0.6562, 0.2812, 0.6875, 0.25, 0.6875, 0.5625, 0.375, 0.5938, 0.375, 0.5938, 0.4062, 0.5625, 0.4062, 0.5156, 0.375, 0.5312, 0.375, 0.5312, 0.4062, 0.5156, 0.4062, 0.4531, 0.375, 0.4688, 0.375, 0.4688, 0.4062, 0.4531, 0.4062, 0.3906, 0.375, 0.4062, 0.375, 0.4062, 0.4062, 0.3906, 0.4062, 0.3867, 0.375, 0.3906, 0.375, 0.3906, 0.4062, 0.3867, 0.4062, 0.3789, 0.375, 0.3828, 0.375, 0.3828, 0.4062, 0.3789, 0.4062, 0.5938, 0.375, 0.6094, 0.375, 0.6094, 0.4062, 0.5938, 0.4062, 0.4688, 0.375, 0.4844, 0.375, 0.4844, 0.4062, 0.4688, 0.4062, 0.5, 0.375, 0.5156, 0.375, 0.5156, 0.4062, 0.5, 0.4062, 0.25, 0.5664, 0.2812, 0.5664, 0.2812, 0.5853, 0.25, 0.5853, 0.25, 0.5, 0.2812, 0.5, 0.2812, 0.5664, 0.25, 0.5664, 0.25, 0.5853, 0.2812, 0.5853, 0.2812, 0.6051, 0.25, 0.6051, 0.7031, 0.5853, 0.7188, 0.5853, 0.7188, 0.6051, 0.7031, 0.6051, 0.7031, 0.5, 0.7188, 0.5, 0.7188, 0.5664, 0.7031, 0.5664, 0.7031, 0.5664, 0.7188, 0.5664, 0.7188, 0.5853, 0.7031, 0.5853, 0.5, 0.8281, 0.5156, 0.8281, 0.5156, 0.8438, 0.5, 0.8438, 0.4688, 0.8281, 0.4844, 0.8281, 0.4844, 0.8438, 0.4688, 0.8438, 0.5938, 0.8281, 0.6094, 0.8281, 0.6094, 0.8438, 0.5938, 0.8438, 0.6094, 0.8281, 0.625, 0.8281, 0.625, 0.8438, 0.6094, 0.8438, 0.7031, 0.7188, 0.7188, 0.7188, 0.7188, 0.75, 0.7031, 0.75, 0.4844, 0.8281, 0.5, 0.8281, 0.5, 0.8438, 0.4844, 0.8438, 0.5312, 0.8281, 0.5625, 0.8281, 0.5625, 0.8437, 0.5312, 0.8438, 0.7031, 0.6051, 0.7188, 0.6051, 0.7188, 0.625, 0.7031, 0.625, 0.4062, 0.8281, 0.4375, 0.8281, 0.4375, 0.8438, 0.4062, 0.8438, 0.7031, 0.6562, 0.7188, 0.6562, 0.7188, 0.6875, 0.7031, 0.6875, 0.5625, 0.8281, 0.5938, 0.8281, 0.5938, 0.8438, 0.5625, 0.8437, 0.5156, 0.8281, 0.5312, 0.8281, 0.5312, 0.8438, 0.5156, 0.8438, 0.4531, 0.8281, 0.4688, 0.8281, 0.4688, 0.8438, 0.4531, 0.8438, 0.3906, 0.8281, 0.4062, 0.8281, 0.4062, 0.8438, 0.3906, 0.8438, 0.3867, 0.8281, 0.3906, 0.8281, 0.3906, 0.8438, 0.3867, 0.8438, 0.3789, 0.8281, 0.3828, 0.8281, 0.3828, 0.8438, 0.3789, 0.8438, 0.3789, 0.75, 0.3828, 0.75, 0.3828, 0.7812, 0.3789, 0.7812, 0.3867, 0.75, 0.3906, 0.75, 0.3906, 0.7812, 0.3867, 0.7812, 0.3906, 0.75, 0.4062, 0.75, 0.4062, 0.7812, 0.3906, 0.7812, 0.4531, 0.75, 0.4688, 0.75, 0.4688, 0.7812, 0.4531, 0.7812, 0.5156, 0.75, 0.5312, 0.75, 0.5312, 0.7812, 0.5156, 0.7812, 0.5625, 0.75, 0.5938, 0.75, 0.5938, 0.7812, 0.5625, 0.7812, 0.625, 0.6562, 0.6562, 0.6562, 0.6562, 0.6875, 0.625, 0.6875, 0.4062, 0.75, 0.4375, 0.75, 0.4375, 0.7812, 0.4062, 0.7812, 0.625, 0.6051, 0.6562, 0.6051, 0.6562, 0.625, 0.625, 0.625, 0.5312, 0.75, 0.5625, 0.75, 0.5625, 0.7812, 0.5312, 0.7812, 0.4844, 0.75, 0.5, 0.75, 0.5, 0.7812, 0.4844, 0.7812, 0.625, 0.7188, 0.6562, 0.7188, 0.6562, 0.75, 0.625, 0.75, 0.6094, 0.75, 0.625, 0.75, 0.625, 0.7812, 0.6094, 0.7812, 0.5938, 0.75, 0.6094, 0.75, 0.6094, 0.7812, 0.5938, 0.7812, 0.4688, 0.75, 0.4844, 0.75, 0.4844, 0.7812, 0.4688, 0.7812, 0.5, 0.75, 0.5156, 0.75, 0.5156, 0.7812, 0.5, 0.7812, 0.625, 0.5664, 0.6562, 0.5664, 0.6562, 0.5853, 0.625, 0.5853, 0.625, 0.5, 0.6562, 0.5, 0.6562, 0.5664, 0.625, 0.5664, 0.625, 0.5853, 0.6562, 0.5853, 0.6562, 0.6051, 0.625, 0.6051, 0.3125, 0.5853, 0.3438, 0.5853, 0.3438, 0.6051, 0.3125, 0.6051, 0.3125, 0.5, 0.3438, 0.5, 0.3438, 0.5664, 0.3125, 0.5664, 0.3125, 0.5664, 0.3438, 0.5664, 0.3438, 0.5853, 0.3125, 0.5853, 0.5, 0.4375, 0.5156, 0.4375, 0.5156, 0.4688, 0.5, 0.4688, 0.4688, 0.4375, 0.4844, 0.4375, 0.4844, 0.4688, 0.4688, 0.4688, 0.5938, 0.4375, 0.6094, 0.4375, 0.6094, 0.4688, 0.5938, 0.4688, 0.3789, 0.4375, 0.3828, 0.4375, 0.3828, 0.4688, 0.3789, 0.4688, 0.3867, 0.4375, 0.3906, 0.4375, 0.3906, 0.4688, 0.3867, 0.4688, 0.3906, 0.4375, 0.4062, 0.4375, 0.4062, 0.4688, 0.3906, 0.4688, 0.4531, 0.4375, 0.4688, 0.4375, 0.4688, 0.4688, 0.4531, 0.4688, 0.5156, 0.4375, 0.5312, 0.4375, 0.5312, 0.4688, 0.5156, 0.4688, 0.5625, 0.4375, 0.5938, 0.4375, 0.5938, 0.4688, 0.5625, 0.4687, 0.3125, 0.6562, 0.3438, 0.6562, 0.3438, 0.6875, 0.3125, 0.6875, 0.4062, 0.4375, 0.4375, 0.4375, 0.4375, 0.4688, 0.4062, 0.4688, 0.3125, 0.6051, 0.3438, 0.6051, 0.3438, 0.625, 0.3125, 0.625, 0.5312, 0.4375, 0.5625, 0.4375, 0.5625, 0.4687, 0.5312, 0.4688, 0.4844, 0.4375, 0.5, 0.4375, 0.5, 0.4688, 0.4844, 0.4688, 0.3125, 0.7188, 0.3438, 0.7188, 0.3438, 0.75, 0.3125, 0.75, 0.6094, 0.4375, 0.625, 0.4375, 0.625, 0.4688, 0.6094, 0.4688, 0.3789, 0.25, 0.3828, 0.25, 0.3828, 0.2812, 0.3789, 0.2812, 0.3867, 0.25, 0.3906, 0.25, 0.3906, 0.2812, 0.3867, 0.2812, 0.3906, 0.25, 0.4062, 0.25, 0.4062, 0.2812, 0.3906, 0.2812, 0.4531, 0.25, 0.4688, 0.25, 0.4688, 0.2812, 0.4531, 0.2812, 0.5156, 0.25, 0.5312, 0.25, 0.5312, 0.2812, 0.5156, 0.2812, 0.5625, 0.25, 0.5938, 0.25, 0.5938, 0.2812, 0.5625, 0.2812, 0.125, 0.6562, 0.1562, 0.6562, 0.1562, 0.6875, 0.125, 0.6875, 0.4062, 0.25, 0.4375, 0.25, 0.4375, 0.2812, 0.4062, 0.2812, 0.125, 0.6051, 0.1562, 0.6051, 0.1562, 0.625, 0.125, 0.625, 0.5312, 0.25, 0.5625, 0.25, 0.5625, 0.2812, 0.5312, 0.2812, 0.4844, 0.25, 0.5, 0.25, 0.5, 0.2812, 0.4844, 0.2812, 0.125, 0.7188, 0.1562, 0.7188, 0.1562, 0.75, 0.125, 0.75, 0.6094, 0.25, 0.625, 0.25, 0.625, 0.2812, 0.6094, 0.2812, 0.5938, 0.25, 0.6094, 0.25, 0.6094, 0.2812, 0.5938, 0.2812, 0.4688, 0.25, 0.4844, 0.25, 0.4844, 0.2812, 0.4688, 0.2812, 0.5, 0.25, 0.5156, 0.25, 0.5156, 0.2812, 0.5, 0.2812, 0.125, 0.5664, 0.1562, 0.5664, 0.1562, 0.5853, 0.125, 0.5853, 0.125, 0.5, 0.1562, 0.5, 0.1562, 0.5664, 0.125, 0.5664, 0.125, 0.5853, 0.1562, 0.5853, 0.1562, 0.6051, 0.125, 0.6051, 0.8125, 0.5853, 0.8438, 0.5853, 0.8438, 0.6051, 0.8125, 0.6051, 0.8125, 0.5, 0.8438, 0.5, 0.8438, 0.5664, 0.8125, 0.5664, 0.8125, 0.5664, 0.8438, 0.5664, 0.8438, 0.5853, 0.8125, 0.5853, 0.5, 0.9375, 0.5156, 0.9375, 0.5156, 0.9688, 0.5, 0.9688, 0.4688, 0.9375, 0.4844, 0.9375, 0.4844, 0.9688, 0.4688, 0.9688, 0.5938, 0.9375, 0.6094, 0.9375, 0.6094, 0.9688, 0.5938, 0.9688, 0.3789, 0.9375, 0.3828, 0.9375, 0.3828, 0.9688, 0.3789, 0.9688, 0.3867, 0.9375, 0.3906, 0.9375, 0.3906, 0.9688, 0.3867, 0.9688, 0.3906, 0.9375, 0.4062, 0.9375, 0.4062, 0.9688, 0.3906, 0.9688, 0.4531, 0.9375, 0.4688, 0.9375, 0.4688, 0.9688, 0.4531, 0.9688, 0.5156, 0.9375, 0.5312, 0.9375, 0.5312, 0.9688, 0.5156, 0.9688, 0.5625, 0.9375, 0.5938, 0.9375, 0.5938, 0.9688, 0.5625, 0.9688, 0.8125, 0.6562, 0.8438, 0.6562, 0.8438, 0.6875, 0.8125, 0.6875, 0.4062, 0.9375, 0.4375, 0.9375, 0.4375, 0.9688, 0.4062, 0.9688, 0.8125, 0.6051, 0.8438, 0.6051, 0.8438, 0.625, 0.8125, 0.625, 0.5312, 0.9375, 0.5625, 0.9375, 0.5625, 0.9688, 0.5312, 0.9688, 0.4844, 0.9375, 0.5, 0.9375, 0.5, 0.9688, 0.4844, 0.9688, 0.8125, 0.7188, 0.8438, 0.7188, 0.8438, 0.75, 0.8125, 0.75, 0.6094, 0.9375, 0.625, 0.9375, 0.625, 0.9688, 0.6094, 0.9688, 0.3789, 0.3125, 0.3828, 0.3125, 0.3828, 0.3281, 0.3789, 0.3281, 0.3867, 0.3125, 0.3906, 0.3125, 0.3906, 0.3281, 0.3867, 0.3281, 0.3906, 0.3125, 0.4062, 0.3125, 0.4062, 0.3281, 0.3906, 0.3281, 0.4531, 0.3125, 0.4688, 0.3125, 0.4688, 0.3281, 0.4531, 0.3281, 0.5156, 0.3125, 0.5312, 0.3125, 0.5312, 0.3281, 0.5156, 0.3281, 0.5625, 0.3125, 0.5938, 0.3125, 0.5938, 0.3281, 0.5625, 0.3281, 0.1875, 0.6562, 0.2031, 0.6562, 0.2031, 0.6875, 0.1875, 0.6875, 0.4062, 0.3125, 0.4375, 0.3125, 0.4375, 0.3281, 0.4062, 0.3281, 0.1875, 0.6051, 0.2031, 0.6051, 0.2031, 0.625, 0.1875, 0.625, 0.5312, 0.3125, 0.5625, 0.3125, 0.5625, 0.3281, 0.5312, 0.3281, 0.4844, 0.3125, 0.5, 0.3125, 0.5, 0.3281, 0.4844, 0.3281, 0.1875, 0.7188, 0.2031, 0.7188, 0.2031, 0.75, 0.1875, 0.75, 0.6094, 0.3125, 0.625, 0.3125, 0.625, 0.3281, 0.6094, 0.3281, 0.5938, 0.3125, 0.6094, 0.3125, 0.6094, 0.3281, 0.5938, 0.3281, 0.4688, 0.3125, 0.4844, 0.3125, 0.4844, 0.3281, 0.4688, 0.3281, 0.5, 0.3125, 0.5156, 0.3125, 0.5156, 0.3281, 0.5, 0.3281, 0.1875, 0.5664, 0.2031, 0.5664, 0.2031, 0.5853, 0.1875, 0.5853, 0.1875, 0.5, 0.2031, 0.5, 0.2031, 0.5664, 0.1875, 0.5664, 0.1875, 0.5853, 0.2031, 0.5853, 0.2031, 0.6051, 0.1875, 0.6051, 0.6094, 0.9062, 0.625, 0.9062, 0.625, 0.9219, 0.6094, 0.9219, 0.7812, 0.7188, 0.7969, 0.7188, 0.7969, 0.75, 0.7812, 0.75, 0.4844, 0.9062, 0.5, 0.9062, 0.5, 0.9219, 0.4844, 0.9219, 0.5312, 0.9062, 0.5625, 0.9062, 0.5625, 0.9219, 0.5312, 0.9219, 0.7812, 0.6051, 0.7969, 0.6051, 0.7969, 0.625, 0.7812, 0.625, 0.4062, 0.9062, 0.4375, 0.9062, 0.4375, 0.9219, 0.4062, 0.9219, 0.7812, 0.6562, 0.7969, 0.6562, 0.7969, 0.6875, 0.7812, 0.6875, 0.5625, 0.9062, 0.5938, 0.9062, 0.5938, 0.9219, 0.5625, 0.9219, 0.5156, 0.9062, 0.5312, 0.9062, 0.5312, 0.9219, 0.5156, 0.9219, 0.4531, 0.9062, 0.4688, 0.9062, 0.4688, 0.9219, 0.4531, 0.9219, 0.3906, 0.9062, 0.4062, 0.9062, 0.4062, 0.9219, 0.3906, 0.9219, 0.3867, 0.9062, 0.3906, 0.9062, 0.3906, 0.9219, 0.3867, 0.9219, 0.3789, 0.9062, 0.3828, 0.9062, 0.3828, 0.9219, 0.3789, 0.9219, 0.5938, 0.9062, 0.6094, 0.9062, 0.6094, 0.9219, 0.5938, 0.9219, 0.4688, 0.9062, 0.4844, 0.9062, 0.4844, 0.9219, 0.4688, 0.9219, 0.5, 0.9062, 0.5156, 0.9062, 0.5156, 0.9219, 0.5, 0.9219, 0.7812, 0.5664, 0.7969, 0.5664, 0.7969, 0.5853, 0.7812, 0.5853, 0.7812, 0.5, 0.7969, 0.5, 0.7969, 0.5664, 0.7812, 0.5664, 0.7812, 0.5853, 0.7969, 0.5853, 0.7969, 0.6051, 0.7812, 0.6051, 0.3789, 0.8125, 0.3828, 0.8125, 0.3828, 0.8281, 0.3789, 0.8281, 0.3867, 0.8125, 0.3906, 0.8125, 0.3906, 0.8281, 0.3867, 0.8281, 0.3906, 0.8125, 0.4062, 0.8125, 0.4062, 0.8281, 0.3906, 0.8281, 0.4531, 0.8125, 0.4688, 0.8125, 0.4688, 0.8281, 0.4531, 0.8281, 0.5156, 0.8125, 0.5312, 0.8125, 0.5312, 0.8281, 0.5156, 0.8281, 0.5625, 0.8125, 0.5938, 0.8125, 0.5938, 0.8281, 0.5625, 0.8281, 0.6875, 0.6562, 0.7031, 0.6562, 0.7031, 0.6875, 0.6875, 0.6875, 0.4062, 0.8125, 0.4375, 0.8125, 0.4375, 0.8281, 0.4062, 0.8281, 0.6875, 0.6051, 0.7031, 0.6051, 0.7031, 0.625, 0.6875, 0.625, 0.5312, 0.8125, 0.5625, 0.8125, 0.5625, 0.8281, 0.5312, 0.8281, 0.4844, 0.8125, 0.5, 0.8125, 0.5, 0.8281, 0.4844, 0.8281, 0.6875, 0.7188, 0.7031, 0.7188, 0.7031, 0.75, 0.6875, 0.75, 0.6094, 0.8125, 0.625, 0.8125, 0.625, 0.8281, 0.6094, 0.8281, 0.5938, 0.8125, 0.6094, 0.8125, 0.6094, 0.8281, 0.5938, 0.8281, 0.4688, 0.8125, 0.4844, 0.8125, 0.4844, 0.8281, 0.4688, 0.8281, 0.5, 0.8125, 0.5156, 0.8125, 0.5156, 0.8281, 0.5, 0.8281, 0.6875, 0.5664, 0.7031, 0.5664, 0.7031, 0.5853, 0.6875, 0.5853, 0.6875, 0.5, 0.7031, 0.5, 0.7031, 0.5664, 0.6875, 0.5664, 0.6875, 0.5853, 0.7031, 0.5853, 0.7031, 0.6051, 0.6875, 0.6051, 0.6094, 0.4062, 0.625, 0.4062, 0.625, 0.4219, 0.6094, 0.4219, 0.2812, 0.7188, 0.2969, 0.7188, 0.2969, 0.75, 0.2812, 0.75, 0.4844, 0.4062, 0.5, 0.4062, 0.5, 0.4219, 0.4844, 0.4219, 0.5312, 0.4062, 0.5625, 0.4062, 0.5625, 0.4219, 0.5312, 0.4219, 0.2812, 0.6051, 0.2969, 0.6051, 0.2969, 0.625, 0.2812, 0.625, 0.4062, 0.4062, 0.4375, 0.4062, 0.4375, 0.4219, 0.4062, 0.4219, 0.2812, 0.6562, 0.2969, 0.6562, 0.2969, 0.6875, 0.2812, 0.6875, 0.5625, 0.4062, 0.5938, 0.4062, 0.5938, 0.4219, 0.5625, 0.4219, 0.5156, 0.4062, 0.5312, 0.4062, 0.5312, 0.4219, 0.5156, 0.4219, 0.4531, 0.4062, 0.4688, 0.4062, 0.4688, 0.4219, 0.4531, 0.4219, 0.3906, 0.4062, 0.4062, 0.4062, 0.4062, 0.4219, 0.3906, 0.4219, 0.3867, 0.4062, 0.3906, 0.4062, 0.3906, 0.4219, 0.3867, 0.4219, 0.3789, 0.4062, 0.3828, 0.4062, 0.3828, 0.4219, 0.3789, 0.4219, 0.5938, 0.4062, 0.6094, 0.4062, 0.6094, 0.4219, 0.5938, 0.4219, 0.4688, 0.4062, 0.4844, 0.4062, 0.4844, 0.4219, 0.4688, 0.4219, 0.5, 0.4062, 0.5156, 0.4062, 0.5156, 0.4219, 0.5, 0.4219, 0.2812, 0.5664, 0.2969, 0.5664, 0.2969, 0.5853, 0.2812, 0.5853, 0.2812, 0.5, 0.2969, 0.5, 0.2969, 0.5664, 0.2812, 0.5664, 0.2812, 0.5853, 0.2969, 0.5853, 0.2969, 0.6051, 0.2812, 0.6051, 0.4375, 0.4062, 0.4531, 0.4062, 0.4531, 0.4219, 0.4375, 0.4219, 0.4375, 0.8125, 0.4531, 0.8125, 0.4531, 0.8281, 0.4375, 0.8281, 0.4375, 0.9062, 0.4531, 0.9062, 0.4531, 0.9219, 0.4375, 0.9219, 0.4375, 0.3125, 0.4531, 0.3125, 0.4531, 0.3281, 0.4375, 0.3281, 0.4375, 0.9375, 0.4531, 0.9375, 0.4531, 0.9688, 0.4375, 0.9688, 0.4375, 0.25, 0.4531, 0.25, 0.4531, 0.2812, 0.4375, 0.2812, 0.4375, 0.4375, 0.4531, 0.4375, 0.4531, 0.4688, 0.4375, 0.4688, 0.4375, 0.75, 0.4531, 0.75, 0.4531, 0.7812, 0.4375, 0.7812, 0.4375, 0.8281, 0.4531, 0.8281, 0.4531, 0.8438, 0.4375, 0.8438, 0.4375, 0.375, 0.4531, 0.375, 0.4531, 0.4062, 0.4375, 0.4062, 0.4375, 0.3281, 0.4531, 0.3281, 0.4531, 0.3438, 0.4375, 0.3438, 0.4375, 0.875, 0.4531, 0.875, 0.4531, 0.9062, 0.4375, 0.9062, 0.4375, 0.4219, 0.4531, 0.4219, 0.4531, 0.4375, 0.4375, 0.4375, 0.4375, 0.7812, 0.4531, 0.7812, 0.4531, 0.8125, 0.4375, 0.8125, 0.4375, 0.9219, 0.4531, 0.9219, 0.4531, 0.9375, 0.4375, 0.9375, 0.4375, 0.2812, 0.4531, 0.2812, 0.4531, 0.3125, 0.4375, 0.3125, 0.4375, 0.5853, 0.4531, 0.5853, 0.4531, 0.6051, 0.4375, 0.6051, 0.4375, 0.125, 0.4531, 0.125, 0.4531, 0.1449, 0.4375, 0.1449, 0.4375, 0.1647, 0.4531, 0.1647, 0.4531, 0.1836, 0.4375, 0.1836, 0.4375, 0.5, 0.4531, 0.5, 0.4531, 0.5664, 0.4375, 0.5664, 0.4375, 0.5664, 0.4531, 0.5664, 0.4531, 0.5853, 0.4375, 0.5853, 0.4375, 0.1449, 0.4531, 0.1449, 0.4531, 0.1647, 0.4375, 0.1647, 0.4375, 0.3438, 0.4531, 0.3438, 0.4531, 0.375, 0.4375, 0.375, 0.4375, 0.8438, 0.4531, 0.8438, 0.4531, 0.875, 0.4375, 0.875, 0.4375, 0.9688, 0.4531, 0.9688, 0.4531, 1.0, 0.4375, 1.0, 0.4375, 0.7188, 0.4531, 0.7188, 0.4531, 0.75, 0.4375, 0.75, 0.4375, 0.4688, 0.4531, 0.4688, 0.4531, 0.5, 0.4375, 0.5, 0.4375, 0.1836, 0.4531, 0.1836, 0.4531, 0.25, 0.4375, 0.25, 0.4375, 0.09375, 0.4531, 0.09375, 0.4531, 0.125, 0.4375, 0.125, 0.4375, 0.6051, 0.4531, 0.6051, 0.4531, 0.625, 0.4375, 0.625, 0.4375, 0.03125, 0.4531, 0.03125, 0.4531, 0.0625, 0.4375, 0.0625, 0.4375, 0.6562, 0.4531, 0.6562, 0.4531, 0.6875, 0.4375, 0.6875, 0.4375, 0.0, 0.4531, 0.0, 0.4531, 0.03125, 0.4375, 0.03125, 0.4375, 0.6875, 0.4531, 0.6875, 0.4531, 0.7188, 0.4375, 0.7188, 0.2812, 0.6875, 0.2969, 0.6875, 0.2969, 0.7188, 0.2812, 0.7188, 0.6875, 0.6875, 0.7031, 0.6875, 0.7031, 0.7188, 0.6875, 0.7188, 0.7812, 0.6875, 0.7969, 0.6875, 0.7969, 0.7188, 0.7812, 0.7188, 0.1875, 0.6875, 0.2031, 0.6875, 0.2031, 0.7188, 0.1875, 0.7188, 0.8125, 0.6875, 0.8438, 0.6875, 0.8438, 0.7188, 0.8125, 0.7188, 0.125, 0.6875, 0.1562, 0.6875, 0.1562, 0.7188, 0.125, 0.7188, 0.3125, 0.6875, 0.3438, 0.6875, 0.3438, 0.7188, 0.3125, 0.7188, 0.625, 0.6875, 0.6562, 0.6875, 0.6562, 0.7188, 0.625, 0.7188, 0.7031, 0.6875, 0.7188, 0.6875, 0.7188, 0.7188, 0.7031, 0.7188, 0.25, 0.6875, 0.2812, 0.6875, 0.2812, 0.7188, 0.25, 0.7188, 0.2031, 0.6875, 0.2188, 0.6875, 0.2188, 0.7188, 0.2031, 0.7188, 0.75, 0.6875, 0.7812, 0.6875, 0.7812, 0.7188, 0.75, 0.7188, 0.2969, 0.6875, 0.3125, 0.6875, 0.3125, 0.7188, 0.2969, 0.7188, 0.6562, 0.6875, 0.6875, 0.6875, 0.6875, 0.7188, 0.6562, 0.7188, 0.7969, 0.6875, 0.8125, 0.6875, 0.8125, 0.7188, 0.7969, 0.7188, 0.1562, 0.6875, 0.1875, 0.6875, 0.1875, 0.7188, 0.1562, 0.7188, 0.5, 0.0, 0.5156, 0.0, 0.5156, 0.03125, 0.5, 0.03125, 0.5, 0.6875, 0.5156, 0.6875, 0.5156, 0.7188, 0.5, 0.7188, 0.4688, 0.6875, 0.4844, 0.6875, 0.4844, 0.7188, 0.4688, 0.7188, 0.4688, 0.0, 0.4844, 0.0, 0.4844, 0.03125, 0.4687, 0.03125, 0.5938, 0.6875, 0.6094, 0.6875, 0.6094, 0.7188, 0.5938, 0.7187, 0.5938, 0.0, 0.6094, 0.0, 0.6094, 0.03125, 0.5938, 0.03125, 0.2188, 0.6875, 0.25, 0.6875, 0.25, 0.7188, 0.2188, 0.7188, 0.7188, 0.6875, 0.75, 0.6875, 0.75, 0.7188, 0.7188, 0.7188, 0.3789, 0.6875, 0.3828, 0.6875, 0.3828, 0.7188, 0.3789, 0.7188, 0.3789, 0.0, 0.3828, 0.0, 0.3828, 0.03125, 0.3789, 0.03125, 0.3867, 0.0, 0.3906, 0.0, 0.3906, 0.03125, 0.3867, 0.03125, 0.3867, 0.6875, 0.3906, 0.6875, 0.3906, 0.7188, 0.3867, 0.7188, 0.3906, 0.6875, 0.4062, 0.6875, 0.4062, 0.7188, 0.3906, 0.7188, 0.3906, 0.0, 0.4062, 0.0, 0.4062, 0.03125, 0.3906, 0.03125, 0.4531, 0.6875, 0.4688, 0.6875, 0.4688, 0.7188, 0.4531, 0.7188, 0.4531, 0.0, 0.4688, 0.0, 0.4687, 0.03125, 0.4531, 0.03125, 0.5156, 0.6875, 0.5312, 0.6875, 0.5312, 0.7187, 0.5156, 0.7188, 0.5156, 0.0, 0.5312, 0.0, 0.5312, 0.03125, 0.5156, 0.03125, 0.5625, 0.6875, 0.5938, 0.6875, 0.5938, 0.7187, 0.5625, 0.7187, 0.5625, 0.0, 0.5938, 0.0, 0.5938, 0.03125, 0.5625, 0.03125, 0.5312, 0.0, 0.5625, 0.0, 0.5625, 0.03125, 0.5312, 0.03125, 0.4844, 0.0, 0.5, 0.0, 0.5, 0.03125, 0.4844, 0.03125, 0.6094, 0.0, 0.625, 0.0, 0.625, 0.03125, 0.6094, 0.03125, 0.4062, 0.0, 0.4375, 0.0, 0.4375, 0.03125, 0.4062, 0.03125, 0.4062, 0.6875, 0.4375, 0.6875, 0.4375, 0.7188, 0.4062, 0.7188, 0.5312, 0.6875, 0.5625, 0.6875, 0.5625, 0.7187, 0.5312, 0.7187, 0.4844, 0.6875, 0.5, 0.6875, 0.5, 0.7188, 0.4844, 0.7188, 0.8438, 0.6875, 0.875, 0.6875, 0.875, 0.7188, 0.8438, 0.7188, 0.3438, 0.6875, 0.375, 0.6875, 0.375, 0.7188, 0.3438, 0.7188, 0.6094, 0.6875, 0.625, 0.6875, 0.625, 0.7188, 0.6094, 0.7188, 0.4375, 0.625, 0.4531, 0.625, 0.4531, 0.6562, 0.4375, 0.6562, 0.4375, 0.0625, 0.4531, 0.0625, 0.4531, 0.09375, 0.4375, 0.09375, 0.2812, 0.625, 0.2969, 0.625, 0.2969, 0.6562, 0.2812, 0.6562, 0.6875, 0.625, 0.7031, 0.625, 0.7031, 0.6562, 0.6875, 0.6562, 0.7812, 0.625, 0.7969, 0.625, 0.7969, 0.6562, 0.7812, 0.6562, 0.1875, 0.625, 0.2031, 0.625, 0.2031, 0.6562, 0.1875, 0.6562, 0.8125, 0.625, 0.8438, 0.625, 0.8438, 0.6562, 0.8125, 0.6562, 0.125, 0.625, 0.1562, 0.625, 0.1562, 0.6562, 0.125, 0.6562, 0.3125, 0.625, 0.3438, 0.625, 0.3438, 0.6562, 0.3125, 0.6562, 0.625, 0.625, 0.6562, 0.625, 0.6562, 0.6562, 0.625, 0.6562, 0.7031, 0.625, 0.7188, 0.625, 0.7188, 0.6562, 0.7031, 0.6562, 0.25, 0.625, 0.2812, 0.625, 0.2812, 0.6562, 0.25, 0.6562, 0.2031, 0.625, 0.2188, 0.625, 0.2188, 0.6562, 0.2031, 0.6562, 0.75, 0.625, 0.7812, 0.625, 0.7812, 0.6562, 0.75, 0.6562, 0.2969, 0.625, 0.3125, 0.625, 0.3125, 0.6562, 0.2969, 0.6562, 0.6562, 0.625, 0.6875, 0.625, 0.6875, 0.6562, 0.6562, 0.6562, 0.7969, 0.625, 0.8125, 0.625, 0.8125, 0.6562, 0.7969, 0.6562, 0.1562, 0.625, 0.1875, 0.625, 0.1875, 0.6562, 0.1562, 0.6562, 0.5, 0.625, 0.5156, 0.625, 0.5156, 0.6562, 0.5, 0.6562, 0.5, 0.0625, 0.5156, 0.0625, 0.5156, 0.09375, 0.5, 0.09375, 0.4687, 0.0625, 0.4844, 0.0625, 0.4844, 0.09375, 0.4687, 0.09375, 0.4688, 0.625, 0.4844, 0.625, 0.4844, 0.6562, 0.4688, 0.6562, 0.5938, 0.0625, 0.6094, 0.0625, 0.6094, 0.09375, 0.5938, 0.09375, 0.5938, 0.625, 0.6094, 0.625, 0.6094, 0.6562, 0.5938, 0.6562, 0.7188, 0.625, 0.75, 0.625, 0.75, 0.6562, 0.7188, 0.6562, 0.2188, 0.625, 0.25, 0.625, 0.25, 0.6562, 0.2188, 0.6562, 0.3789, 0.0625, 0.3828, 0.0625, 0.3828, 0.09375, 0.3789, 0.09375, 0.3789, 0.625, 0.3828, 0.625, 0.3828, 0.6562, 0.3789, 0.6562, 0.3867, 0.625, 0.3906, 0.625, 0.3906, 0.6562, 0.3867, 0.6562, 0.3867, 0.0625, 0.3906, 0.0625, 0.3906, 0.09375, 0.3867, 0.09375, 0.3906, 0.0625, 0.4062, 0.0625, 0.4062, 0.09375, 0.3906, 0.09375, 0.3906, 0.625, 0.4062, 0.625, 0.4062, 0.6562, 0.3906, 0.6562, 0.4531, 0.0625, 0.4687, 0.0625, 0.4687, 0.09375, 0.4531, 0.09375, 0.4531, 0.625, 0.4688, 0.625, 0.4688, 0.6562, 0.4531, 0.6562, 0.5156, 0.0625, 0.5312, 0.0625, 0.5312, 0.09375, 0.5156, 0.09375, 0.5156, 0.625, 0.5312, 0.625, 0.5312, 0.6562, 0.5156, 0.6562, 0.5625, 0.0625, 0.5938, 0.0625, 0.5938, 0.09375, 0.5625, 0.09375, 0.5625, 0.625, 0.5938, 0.625, 0.5938, 0.6562, 0.5625, 0.6562, 0.6094, 0.625, 0.625, 0.625, 0.625, 0.6562, 0.6094, 0.6562, 0.3438, 0.625, 0.375, 0.625, 0.375, 0.6562, 0.3438, 0.6562, 0.8438, 0.625, 0.875, 0.625, 0.875, 0.6562, 0.8438, 0.6562, 0.4844, 0.625, 0.5, 0.625, 0.5, 0.6562, 0.4844, 0.6562, 0.5312, 0.625, 0.5625, 0.625, 0.5625, 0.6562, 0.5312, 0.6562, 0.4062, 0.625, 0.4375, 0.625, 0.4375, 0.6562, 0.4062, 0.6562, 0.4062, 0.0625, 0.4375, 0.0625, 0.4375, 0.09375, 0.4062, 0.09375, 0.6094, 0.0625, 0.625, 0.0625, 0.625, 0.09375, 0.6094, 0.09375, 0.4844, 0.0625, 0.5, 0.0625, 0.5, 0.09375, 0.4844, 0.09375, 0.5312, 0.0625, 0.5625, 0.0625, 0.5625, 0.09375, 0.5312, 0.09375, 0.3828, 0.0625, 0.3867, 0.0625, 0.3867, 0.09375, 0.3828, 0.09375, 0.3828, 0.625, 0.3867, 0.625, 0.3867, 0.6562, 0.3828, 0.6562, 0.3828, 0.6875, 0.3867, 0.6875, 0.3867, 0.7188, 0.3828, 0.7188, 0.3828, 0.0, 0.3867, 0.0, 0.3867, 0.03125, 0.3828, 0.03125, 0.3828, 0.4062, 0.3867, 0.4062, 0.3867, 0.4219, 0.3828, 0.4219, 0.3828, 0.8125, 0.3867, 0.8125, 0.3867, 0.8281, 0.3828, 0.8281, 0.3828, 0.9062, 0.3867, 0.9062, 0.3867, 0.9219, 0.3828, 0.9219, 0.3828, 0.3125, 0.3867, 0.3125, 0.3867, 0.3281, 0.3828, 0.3281, 0.3828, 0.9375, 0.3867, 0.9375, 0.3867, 0.9688, 0.3828, 0.9688, 0.3828, 0.25, 0.3867, 0.25, 0.3867, 0.2812, 0.3828, 0.2812, 0.3828, 0.4375, 0.3867, 0.4375, 0.3867, 0.4688, 0.3828, 0.4688, 0.3828, 0.75, 0.3867, 0.75, 0.3867, 0.7812, 0.3828, 0.7812, 0.3828, 0.8281, 0.3867, 0.8281, 0.3867, 0.8438, 0.3828, 0.8438, 0.3828, 0.375, 0.3867, 0.375, 0.3867, 0.4062, 0.3828, 0.4062, 0.3828, 0.3281, 0.3867, 0.3281, 0.3867, 0.3438, 0.3828, 0.3438, 0.3828, 0.875, 0.3867, 0.875, 0.3867, 0.9062, 0.3828, 0.9062, 0.3828, 0.4219, 0.3867, 0.4219, 0.3867, 0.4375, 0.3828, 0.4375, 0.3828, 0.7812, 0.3867, 0.7812, 0.3867, 0.8125, 0.3828, 0.8125, 0.3828, 0.9219, 0.3867, 0.9219, 0.3867, 0.9375, 0.3828, 0.9375, 0.3828, 0.2812, 0.3867, 0.2812, 0.3867, 0.3125, 0.3828, 0.3125, 0.3828, 0.5853, 0.3867, 0.5853, 0.3867, 0.6051, 0.3828, 0.6051, 0.3828, 0.125, 0.3867, 0.125, 0.3867, 0.1449, 0.3828, 0.1449, 0.3828, 0.1647, 0.3867, 0.1647, 0.3867, 0.1836, 0.3828, 0.1836, 0.3828, 0.5, 0.3867, 0.5, 0.3867, 0.5664, 0.3828, 0.5664, 0.3828, 0.5664, 0.3867, 0.5664, 0.3867, 0.5853, 0.3828, 0.5853, 0.3828, 0.1449, 0.3867, 0.1449, 0.3867, 0.1647, 0.3828, 0.1647, 0.3828, 0.3438, 0.3867, 0.3438, 0.3867, 0.375, 0.3828, 0.375, 0.3828, 0.8438, 0.3867, 0.8438, 0.3867, 0.875, 0.3828, 0.875, 0.3828, 0.03125, 0.3867, 0.03125, 0.3867, 0.0625, 0.3828, 0.0625, 0.3828, 0.6562, 0.3867, 0.6562, 0.3867, 0.6875, 0.3828, 0.6875, 0.3828, 0.9688, 0.3867, 0.9688, 0.3867, 1.0, 0.3828, 1.0, 0.3828, 0.7188, 0.3867, 0.7188, 0.3867, 0.75, 0.3828, 0.75, 0.3828, 0.4688, 0.3867, 0.4688, 0.3867, 0.5, 0.3828, 0.5, 0.3828, 0.1836, 0.3867, 0.1836, 0.3867, 0.25, 0.3828, 0.25, 0.3828, 0.09375, 0.3867, 0.09375, 0.3867, 0.125, 0.3828, 0.125, 0.3828, 0.6051, 0.3867, 0.6051, 0.3867, 0.625, 0.3828, 0.625, 0.375, 0.625, 0.3789, 0.625, 0.3789, 0.6562, 0.375, 0.6562, 0.375, 0.0625, 0.3789, 0.0625, 0.3789, 0.09375, 0.375, 0.09375, 0.375, 0.0, 0.3789, 0.0, 0.3789, 0.03125, 0.375, 0.03125, 0.375, 0.6875, 0.3789, 0.6875, 0.3789, 0.7188, 0.375, 0.7188, 0.375, 0.4062, 0.3789, 0.4062, 0.3789, 0.4219, 0.375, 0.4219, 0.375, 0.8125, 0.3789, 0.8125, 0.3789, 0.8281, 0.375, 0.8281, 0.375, 0.9062, 0.3789, 0.9062, 0.3789, 0.9219, 0.375, 0.9219, 0.375, 0.3125, 0.3789, 0.3125, 0.3789, 0.3281, 0.375, 0.3281, 0.375, 0.9375, 0.3789, 0.9375, 0.3789, 0.9688, 0.375, 0.9688, 0.375, 0.25, 0.3789, 0.25, 0.3789, 0.2812, 0.375, 0.2812, 0.375, 0.4375, 0.3789, 0.4375, 0.3789, 0.4688, 0.375, 0.4688, 0.375, 0.75, 0.3789, 0.75, 0.3789, 0.7812, 0.375, 0.7812, 0.375, 0.8281, 0.3789, 0.8281, 0.3789, 0.8438, 0.375, 0.8438, 0.375, 0.375, 0.3789, 0.375, 0.3789, 0.4062, 0.375, 0.4062, 0.375, 0.3281, 0.3789, 0.3281, 0.3789, 0.3438, 0.375, 0.3438, 0.375, 0.875, 0.3789, 0.875, 0.3789, 0.9062, 0.375, 0.9062, 0.375, 0.4219, 0.3789, 0.4219, 0.3789, 0.4375, 0.375, 0.4375, 0.375, 0.7812, 0.3789, 0.7812, 0.3789, 0.8125, 0.375, 0.8125, 0.375, 0.9219, 0.3789, 0.9219, 0.3789, 0.9375, 0.375, 0.9375, 0.375, 0.2812, 0.3789, 0.2812, 0.3789, 0.3125, 0.375, 0.3125, 0.375, 0.5853, 0.3789, 0.5853, 0.3789, 0.6051, 0.375, 0.6051, 0.375, 0.125, 0.3789, 0.125, 0.3789, 0.1449, 0.375, 0.1449, 0.375, 0.1647, 0.3789, 0.1647, 0.3789, 0.1836, 0.375, 0.1836, 0.375, 0.5, 0.3789, 0.5, 0.3789, 0.5664, 0.375, 0.5664, 0.375, 0.1449, 0.3789, 0.1449, 0.3789, 0.1647, 0.375, 0.1647, 0.375, 0.5664, 0.3789, 0.5664, 0.3789, 0.5853, 0.375, 0.5853, 0.375, 0.8438, 0.3789, 0.8438, 0.3789, 0.875, 0.375, 0.875, 0.375, 0.3438, 0.3789, 0.3438, 0.3789, 0.375, 0.375, 0.375, 0.375, 0.6051, 0.3789, 0.6051, 0.3789, 0.625, 0.375, 0.625, 0.375, 0.09375, 0.3789, 0.09375, 0.3789, 0.125, 0.375, 0.125, 0.375, 0.1836, 0.3789, 0.1836, 0.3789, 0.25, 0.375, 0.25, 0.375, 0.4688, 0.3789, 0.4688, 0.3789, 0.5, 0.375, 0.5, 0.375, 0.7188, 0.3789, 0.7188, 0.3789, 0.75, 0.375, 0.75, 0.375, 0.9688, 0.3789, 0.9688, 0.3789, 1.0, 0.375, 1.0, 0.375, 0.6562, 0.3789, 0.6562, 0.3789, 0.6875, 0.375, 0.6875, 0.375, 0.03125, 0.3789, 0.03125, 0.3789, 0.0625, 0.375, 0.0625])
me_x.use_remesh_fix_poles = True
me_x.use_remesh_preserve_attributes = False
me_x.use_mirror_x = True
me_x.update()

# ---- objects
ob_x = bpy.data.objects.new('엠프티', None)
ob_001 = bpy.data.objects.new('엠프티.001', None)
ob_x_1 = bpy.data.objects.new('큐브', me_x)

# ---- transforms, parenting, visibility, modifiers, constraints
ob_x.location = (-3.72, -2.572, 2.5)
ob_x.rotation_euler = (1.571, 0.0, 3.142)
ob_x.scale = (1.874, 1.874, 1.874)
ob_x.empty_display_type = 'IMAGE'
ob_x.empty_display_size = 5.0
ob_x.empty_image_depth = 'BACK'
ob_x.show_empty_image_perspective = False
ob_x.empty_image_side = 'FRONT'
ob_001.location = (2.01, -0.4915, 2.5)
ob_001.rotation_euler = (1.571, 0.0, 4.712)
ob_001.scale = (1.874, 1.874, 1.874)
ob_001.empty_display_type = 'IMAGE'
ob_001.empty_display_size = 5.0
ob_001.empty_image_depth = 'BACK'
ob_001.show_empty_image_perspective = False
ob_001.empty_image_side = 'FRONT'
ob_x_1.location = (-0.0003338, 0.0, 4.638)
ob_x_1.scale = (0.2985, 0.2985, 0.3148)
ob_x_1.use_mesh_mirror_x = True

# ---- collection membership
col_background.objects.link(ob_x)
col_background.objects.link(ob_001)
col_background.objects.link(ob_x_1)

# ---- scene / render settings (as saved in the file)
scene.frame_start = 1; scene.frame_end = 250; scene.frame_set(0)
scene.render.engine = 'BLENDER_EEVEE_NEXT'
scene.cycles.sampling_pattern = 'TABULATED_SOBOL'
scene.cycles.use_light_tree = False
scene.view_settings.view_transform = 'Filmic'
bpy.context.view_layer.update()

# ---- added for rendering (the .blend has no active camera and no usable light): camera, sun
cam_auto = bpy.data.cameras.new('AutoCamera')
cam_auto.lens = 50.0
cam_auto.sensor_width = 36.0
cam_auto.clip_end = 1000.0
ob_auto_camera = bpy.data.objects.new('AutoCamera', cam_auto)
scene.collection.objects.link(ob_auto_camera)
ob_auto_camera.location = (0.955469, -1.15199, 5.39873)
ob_auto_camera.rotation_euler = (1.09748, -7.21219e-08, 0.694738)
scene.camera = ob_auto_camera
light_auto_sun = bpy.data.lights.new('AutoSun', 'SUN')
light_auto_sun.energy = 3.0
light_auto_sun.angle = 0.0523599
ob_auto_sun = bpy.data.objects.new('AutoSun', light_auto_sun)
scene.collection.objects.link(ob_auto_sun)
ob_auto_sun.rotation_euler = (0.872665, 0.174533, 0.523599)
bpy.context.view_layer.update()
